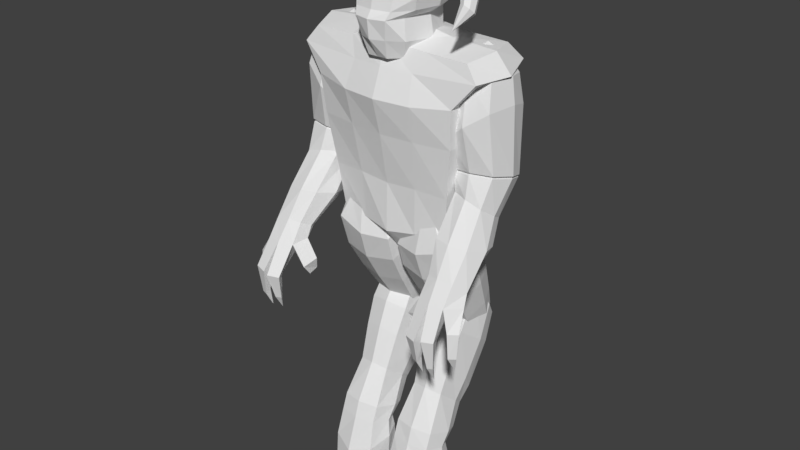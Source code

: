 # Source: behemoth_bendyboi.blend  (saved by Blender 2.79.0; exported with 4.5.12 LTS)
import bpy
from mathutils import Matrix  # noqa: F401  (used for matrix-valued properties, if any)

bpy.ops.wm.read_factory_settings(use_empty=True)
scene = bpy.context.scene
scene.name = 'Scene'

# ---- collections
col_collection_1 = bpy.data.collections.new('Collection 1'); scene.collection.children.link(col_collection_1)

# ---- materials (node trees are filled in below, after node groups)
mat_behemoth = bpy.data.materials.new('behemoth')
mat_behemoth.alpha_threshold = 0.0
mat_behemoth.use_transparent_shadow = False
mat_behemoth.roughness = 0.5

# ---- material node trees

# ---- world
world_world = bpy.data.worlds.new('World'); scene.world = world_world
world_world.color = (0.05088, 0.05088, 0.05088)
world_world.use_sun_shadow = False
world_world.sun_shadow_jitter_overblur = 0.0
world_world.cycles.sampling_method = 'MANUAL'

# ---- meshes
me_body = bpy.data.meshes.new('Body')
me_body.from_pydata([(-0.2419, -0.06016, -0.4643), (-0.5832, -0.1976, 0.9368), (-0.2584, 0.1927, -0.4021), (-0.5832, 0.2053, 0.9674), (0.2419, -0.06016, -0.4643), (0.5832, -0.1976, 0.9368), (0.2584, 0.1927, -0.4021), (0.5832, 0.2053, 0.9674), (-0.5194, -0.2562, 0.6521), (-0.5194, 0.3313, 0.7451), (0.5194, 0.3313, 0.7451), (0.5194, -0.2562, 0.6521), (-0.6673, -0.2213, 0.8291), (-0.6673, 0.2539, 0.8716), (0.6673, 0.2539, 0.8716), (0.6673, -0.2213, 0.8291), (-1.136e-10, 0.2441, -0.3975), (-2.618e-17, 0.2583, 0.9901), (-1.402e-10, -0.1002, -0.4743), (-2.633e-17, -0.224, 0.965), (0.0, -0.3564, 0.6299), (0.0, 0.3911, 0.7551), (-3.065e-17, -0.283, 0.8196), (-8.395e-12, 0.3082, 0.886), (-0.4177, 0.2287, -0.1979), (0.4177, 0.2287, -0.1979), (0.4177, -0.1573, -0.2842), (-0.4177, -0.1573, -0.2842), (0.0, 0.3082, -0.1766), (0.0, -0.2297, -0.3142), (-0.5002, -0.2301, 0.3832), (-0.4895, 0.3707, 0.4111), (0.4895, 0.3707, 0.4111), (0.5002, -0.2301, 0.3832), (0.0, 0.4294, 0.4128), (0.0, -0.2909, 0.3811), (-1.402e-10, 0.07405, -0.4797), (-0.2419, 0.06496, -0.4381), (-0.648, -0.0009419, 0.9766), (0.2419, 0.06496, -0.4381), (0.648, -0.0009419, 0.9766), (0.5194, 0.03226, 0.695), (-0.5194, 0.03226, 0.695), (0.7415, 0.02449, 0.836), (-0.7415, 0.02449, 0.836), (-2.544e-17, 0.01347, 1.048), (-0.4177, 0.01591, -0.2521), (0.4177, 0.01591, -0.2521), (-0.527, 0.04813, 0.3972), (0.527, 0.04813, 0.3972), (-0.4193, 0.2438, 0.01642), (0.4193, 0.2438, 0.01642), (0.4515, -0.188, 0.02939), (0.0, 0.2891, 0.01369), (0.0, -0.2218, 0.02854), (-0.4515, -0.188, 0.02939), (0.4515, 0.009642, 0.02291), (-0.4515, 0.009642, 0.02291), (0.2834, 0.2241, 0.9677), (0.1176, -0.09646, -0.4506), (0.2524, 0.3518, 0.7394), (0.2271, 0.274, 0.8644), (0.1256, 0.2132, -0.3782), (0.2834, -0.2054, 0.9454), (0.2524, -0.3221, 0.6272), (0.2271, -0.2557, 0.8122), (0.203, -0.1956, -0.2873), (0.1795, 0.3051, -0.1703), (0.243, -0.2708, 0.3818), (0.2378, 0.3896, 0.4107), (0.3149, 0.006964, 0.9944), (0.2038, 0.2599, 0.02631), (0.2194, -0.2154, 0.04282), (-0.1256, 0.2132, -0.3782), (-0.2834, -0.2054, 0.9454), (-0.2524, -0.3221, 0.6272), (-0.2271, -0.2557, 0.8122), (-0.2834, 0.2241, 0.9677), (-0.1176, -0.09646, -0.4506), (-0.2524, 0.3518, 0.7394), (-0.2271, 0.274, 0.8644), (-0.1795, 0.3051, -0.1703), (-0.203, -0.1956, -0.2873), (-0.2378, 0.3896, 0.4107), (-0.243, -0.2708, 0.3818), (-0.3149, 0.006964, 0.9944), (-0.2194, -0.2154, 0.04282), (-0.2038, 0.2599, 0.02631)], [], [(44, 38, 3, 13), (61, 58, 7, 14), (43, 40, 5, 15), (76, 74, 1, 12), (4, 59, 18, 36), (85, 38, 1, 74), (84, 75, 8, 30), (49, 41, 11, 33), (69, 60, 10, 32), (48, 42, 9, 31), (75, 76, 12, 8), (41, 43, 15, 11), (60, 61, 14, 10), (42, 44, 13, 9), (79, 80, 23, 21), (64, 65, 22, 20), (83, 79, 21, 34), (68, 64, 20, 35), (70, 45, 19, 63), (6, 39, 4, 36), (65, 63, 19, 22), (80, 77, 17, 23), (59, 66, 29, 18), (73, 81, 28, 16), (37, 46, 24, 2), (62, 67, 25, 6), (39, 47, 26, 4), (78, 82, 27, 0), (72, 68, 35, 54), (87, 83, 34, 53), (57, 48, 31, 50), (71, 69, 32, 51), (56, 49, 33, 52), (86, 84, 30, 55), (18, 78, 0, 36), (16, 62, 6, 36), (2, 73, 16, 36), (0, 37, 2, 36), (51, 32, 49, 56), (55, 30, 48, 57), (6, 25, 47, 39), (0, 27, 46, 37), (58, 17, 45, 70), (8, 12, 44, 42), (10, 14, 43, 41), (30, 8, 42, 48), (32, 10, 41, 49), (77, 3, 38, 85), (14, 7, 40, 43), (12, 1, 38, 44), (27, 55, 57, 46), (25, 51, 56, 47), (82, 86, 55, 27), (47, 56, 52, 26), (67, 71, 51, 25), (46, 57, 50, 24), (81, 87, 53, 28), (66, 72, 54, 29), (26, 52, 72, 66), (28, 53, 71, 67), (7, 58, 70, 40), (53, 34, 69, 71), (52, 33, 68, 72), (16, 28, 67, 62), (4, 26, 66, 59), (15, 5, 63, 65), (40, 70, 63, 5), (33, 11, 64, 68), (11, 15, 65, 64), (21, 23, 61, 60), (34, 21, 60, 69), (23, 17, 58, 61), (24, 50, 87, 81), (29, 54, 86, 82), (17, 77, 85, 45), (54, 35, 84, 86), (50, 31, 83, 87), (18, 29, 82, 78), (2, 24, 81, 73), (13, 3, 77, 80), (31, 9, 79, 83), (9, 13, 80, 79), (20, 22, 76, 75), (35, 20, 75, 84), (45, 85, 74, 19), (22, 19, 74, 76)])
_uv = me_body.uv_layers.new(name='UVMap')
_uv.uv.foreach_set('vector', [0.3046, 0.7174, 0.3404, 0.7132, 0.3492, 0.7576, 0.3212, 0.7681, 0.4013, 0.2851, 0.3885, 0.31, 0.3226, 0.3106, 0.3046, 0.2867, 0.6522, 0.7174, 0.6164, 0.7132, 0.6075, 0.67, 0.6381, 0.6612, 0.101, 0.3606, 0.0871, 0.391, 0.02174, 0.3865, 0.004523, 0.3617, 0.2147, 0.07766, 0.1867, 0.08404, 0.1617, 0.08147, 0.1632, 0.04562, 0.4099, 0.7151, 0.3404, 0.7132, 0.3493, 0.67, 0.4157, 0.6668, 0.1087, 0.2665, 0.1062, 0.3205, 0.05621, 0.3237, 0.06136, 0.2647, 0.3839, 0.516, 0.3723, 0.5797, 0.3218, 0.5627, 0.3347, 0.5055, 0.408, 0.1851, 0.405, 0.257, 0.3561, 0.2587, 0.362, 0.185, 0.5082, 0.5161, 0.5185, 0.58, 0.4657, 0.5966, 0.4505, 0.5254, 0.1062, 0.3205, 0.101, 0.3606, 0.004523, 0.3617, 0.05621, 0.3237, 0.3723, 0.5797, 0.3531, 0.6511, 0.3046, 0.6241, 0.3218, 0.5627, 0.405, 0.257, 0.4013, 0.2851, 0.3046, 0.2867, 0.3561, 0.2587, 0.5185, 0.58, 0.5362, 0.6517, 0.4836, 0.6517, 0.4657, 0.5966, 0.4975, 0.257, 0.5011, 0.2851, 0.4512, 0.2875, 0.4512, 0.2591, 0.1975, 0.3242, 0.1994, 0.3647, 0.1502, 0.3631, 0.1519, 0.3228, 0.4945, 0.1851, 0.4975, 0.257, 0.4512, 0.2591, 0.4512, 0.1858, 0.1995, 0.2702, 0.1975, 0.3242, 0.1519, 0.3228, 0.1541, 0.2688, 0.5468, 0.7151, 0.4784, 0.7171, 0.4784, 0.6631, 0.5411, 0.6668, 0.2224, 0.01979, 0.2168, 0.04915, 0.2147, 0.07766, 0.1632, 0.04562, 0.1994, 0.3647, 0.2108, 0.3961, 0.1488, 0.3969, 0.1502, 0.3631, 0.5011, 0.2851, 0.5139, 0.31, 0.4512, 0.3126, 0.4512, 0.2875, 0.1867, 0.08404, 0.1955, 0.1289, 0.16, 0.1252, 0.1617, 0.08147, 0.4793, 0.009718, 0.4823, 0.05945, 0.4512, 0.0581, 0.4512, 0.007521, 0.4812, 0.3352, 0.4983, 0.377, 0.4533, 0.3929, 0.4549, 0.3475, 0.4231, 0.009718, 0.4201, 0.05945, 0.3755, 0.05202, 0.3937, 0.004523, 0.4149, 0.3358, 0.3967, 0.3772, 0.3601, 0.3657, 0.3887, 0.3266, 0.1367, 0.08199, 0.1242, 0.126, 0.08468, 0.1221, 0.1092, 0.07334, 0.1973, 0.1935, 0.1995, 0.2702, 0.1541, 0.2688, 0.1573, 0.1899, 0.4885, 0.098, 0.4945, 0.1851, 0.4512, 0.1858, 0.4512, 0.09592, 0.5061, 0.4311, 0.5082, 0.5161, 0.4505, 0.5254, 0.4545, 0.4353, 0.414, 0.098, 0.408, 0.1851, 0.362, 0.185, 0.3752, 0.09488, 0.3878, 0.4311, 0.3839, 0.516, 0.3347, 0.5055, 0.3448, 0.4263, 0.1171, 0.1902, 0.1087, 0.2665, 0.06136, 0.2647, 0.07501, 0.1849, 0.1617, 0.08147, 0.1367, 0.08199, 0.1092, 0.07334, 0.1632, 0.04562, 0.1649, 0.004523, 0.1935, 0.01036, 0.2224, 0.01979, 0.1632, 0.04562, 0.1063, 0.01503, 0.1359, 0.008003, 0.1649, 0.004523, 0.1632, 0.04562, 0.1092, 0.07334, 0.1095, 0.04476, 0.1063, 0.01503, 0.1632, 0.04562, 0.4393, 0.4364, 0.4414, 0.5266, 0.3839, 0.516, 0.3878, 0.4311, 0.5492, 0.4272, 0.5577, 0.5066, 0.5082, 0.5161, 0.5061, 0.4311, 0.4409, 0.3486, 0.4414, 0.3941, 0.3967, 0.3772, 0.4149, 0.3358, 0.5075, 0.3266, 0.5352, 0.3663, 0.4983, 0.377, 0.4812, 0.3352, 0.5411, 0.7637, 0.4784, 0.7712, 0.4784, 0.7171, 0.5468, 0.7151, 0.5693, 0.5641, 0.5852, 0.6258, 0.5362, 0.6517, 0.5185, 0.58, 0.4247, 0.5974, 0.4057, 0.6522, 0.3531, 0.6511, 0.3723, 0.5797, 0.5577, 0.5066, 0.5693, 0.5641, 0.5185, 0.58, 0.5082, 0.5161, 0.4414, 0.5266, 0.4247, 0.5974, 0.3723, 0.5797, 0.3839, 0.516, 0.4157, 0.7637, 0.3492, 0.7576, 0.3404, 0.7132, 0.4099, 0.7151, 0.6356, 0.7681, 0.6076, 0.7576, 0.6164, 0.7132, 0.6522, 0.7174, 0.3187, 0.6612, 0.3493, 0.67, 0.3404, 0.7132, 0.3046, 0.7174, 0.5352, 0.3663, 0.5492, 0.4272, 0.5061, 0.4311, 0.4983, 0.377, 0.4414, 0.3941, 0.4393, 0.4364, 0.3878, 0.4311, 0.3967, 0.3772, 0.1242, 0.126, 0.1171, 0.1902, 0.07501, 0.1849, 0.08468, 0.1221, 0.3967, 0.3772, 0.3878, 0.4311, 0.3448, 0.4263, 0.3601, 0.3657, 0.4201, 0.05945, 0.414, 0.098, 0.3752, 0.09488, 0.3755, 0.05202, 0.4983, 0.377, 0.5061, 0.4311, 0.4545, 0.4353, 0.4533, 0.3929, 0.4823, 0.05945, 0.4885, 0.098, 0.4512, 0.09592, 0.4512, 0.0581, 0.1955, 0.1289, 0.1973, 0.1935, 0.1573, 0.1899, 0.16, 0.1252, 0.2352, 0.1282, 0.2397, 0.1917, 0.1973, 0.1935, 0.1955, 0.1289, 0.4512, 0.0581, 0.4512, 0.09592, 0.414, 0.098, 0.4201, 0.05945, 0.6076, 0.7576, 0.5411, 0.7637, 0.5468, 0.7151, 0.6164, 0.7132, 0.4512, 0.09592, 0.4512, 0.1858, 0.408, 0.1851, 0.414, 0.098, 0.2397, 0.1917, 0.2468, 0.2723, 0.1995, 0.2702, 0.1973, 0.1935, 0.4512, 0.007521, 0.4512, 0.0581, 0.4201, 0.05945, 0.4231, 0.009718, 0.2147, 0.07766, 0.2352, 0.1282, 0.1955, 0.1289, 0.1867, 0.08404, 0.2955, 0.3736, 0.2764, 0.3969, 0.2108, 0.3961, 0.1994, 0.3647, 0.6164, 0.7132, 0.5468, 0.7151, 0.5411, 0.6668, 0.6075, 0.67, 0.2468, 0.2723, 0.2471, 0.3316, 0.1975, 0.3242, 0.1995, 0.2702, 0.2471, 0.3316, 0.2955, 0.3736, 0.1994, 0.3647, 0.1975, 0.3242, 0.4512, 0.2591, 0.4512, 0.2875, 0.4013, 0.2851, 0.405, 0.257, 0.4512, 0.1858, 0.4512, 0.2591, 0.405, 0.257, 0.408, 0.1851, 0.4512, 0.2875, 0.4512, 0.3126, 0.3885, 0.31, 0.4013, 0.2851, 0.527, 0.05202, 0.5272, 0.09488, 0.4885, 0.098, 0.4823, 0.05945, 0.16, 0.1252, 0.1573, 0.1899, 0.1171, 0.1902, 0.1242, 0.126, 0.4784, 0.7712, 0.4157, 0.7637, 0.4099, 0.7151, 0.4784, 0.7171, 0.1573, 0.1899, 0.1541, 0.2688, 0.1087, 0.2665, 0.1171, 0.1902, 0.5272, 0.09488, 0.5404, 0.185, 0.4945, 0.1851, 0.4885, 0.098, 0.1617, 0.08147, 0.16, 0.1252, 0.1242, 0.126, 0.1367, 0.08199, 0.5087, 0.004523, 0.527, 0.05202, 0.4823, 0.05945, 0.4793, 0.009718, 0.5978, 0.2867, 0.5799, 0.3106, 0.5139, 0.31, 0.5011, 0.2851, 0.5404, 0.185, 0.5463, 0.2587, 0.4975, 0.257, 0.4945, 0.1851, 0.5463, 0.2587, 0.5978, 0.2867, 0.5011, 0.2851, 0.4975, 0.257, 0.1519, 0.3228, 0.1502, 0.3631, 0.101, 0.3606, 0.1062, 0.3205, 0.1541, 0.2688, 0.1519, 0.3228, 0.1062, 0.3205, 0.1087, 0.2665, 0.4784, 0.7171, 0.4099, 0.7151, 0.4157, 0.6668, 0.4784, 0.6631, 0.1502, 0.3631, 0.1488, 0.3969, 0.0871, 0.391, 0.101, 0.3606])
me_body.materials.append(mat_behemoth)
me_body.use_remesh_preserve_volume = False
me_body.use_remesh_preserve_attributes = False
me_body.use_mirror_x = True
me_body.update()
me_armrightupper = bpy.data.meshes.new('ArmRightUpper')
me_armrightupper.from_pydata([(0.08947, -0.08823, 0.1071), (0.08947, 0.06834, 0.09345), (-0.07158, -0.08694, 0.1219), (-0.07158, 0.06963, 0.1082), (0.008945, 0.1137, 0.09691), (0.008945, -0.11, 0.1165), (0.1096, 0.001076, 0.09748), (-0.09171, 0.002688, 0.1159), (0.01314, 0.01399, 0.1562), (0.1441, -0.1696, -0.02991), (0.1441, 0.1155, -0.05486), (-0.1491, 0.1178, -0.02802), (-0.1491, -0.1673, -0.003077), (-0.002517, -0.2092, -0.01293), (-0.002517, 0.1981, -0.04857), (-0.1858, -0.004049, -0.01398), (0.1808, -0.006984, -0.04752), (0.0899, 0.09052, -0.6962), (-0.2018, 0.09285, -0.6695), (-0.1974, -0.1807, -0.5931), (-0.05096, -0.221, -0.5955), (-0.05718, 0.1698, -0.7047), (-0.2364, -0.02409, -0.6334), (0.1282, -0.02701, -0.6668), (0.09425, -0.183, -0.6198), (0.1179, -0.2383, -0.4085), (0.1179, 0.1127, -0.4392), (-0.179, 0.1317, -0.2218), (-0.179, -0.2193, -0.1911), (-0.03053, -0.2789, -0.2954), (-0.03053, 0.2225, -0.3393), (-0.2161, -0.01633, -0.1814), (0.155, -0.04011, -0.4532), (-0.05407, -0.02996, -0.7004)], [], [(16, 10, 1, 6), (14, 11, 3, 4), (15, 12, 2, 7), (13, 9, 0, 5), (8, 5, 0, 6), (7, 2, 5, 8), (12, 13, 5, 2), (10, 14, 4, 1), (3, 7, 8, 4), (4, 8, 6, 1), (11, 15, 7, 3), (9, 16, 6, 0), (25, 32, 16, 9), (27, 31, 15, 11), (26, 30, 14, 10), (28, 29, 13, 12), (29, 25, 9, 13), (31, 28, 12, 15), (30, 27, 11, 14), (32, 26, 10, 16), (23, 17, 26, 32), (21, 18, 27, 30), (22, 19, 28, 31), (20, 24, 25, 29), (19, 20, 29, 28), (17, 21, 30, 26), (18, 22, 31, 27), (24, 23, 32, 25), (22, 33, 20, 19), (21, 33, 22, 18), (17, 23, 33, 21), (20, 33, 23, 24)])
_uv = me_armrightupper.uv_layers.new(name='UVMap')
_uv.uv.foreach_set('vector', [0.8496, 0.5261, 0.8249, 0.5122, 0.8087, 0.545, 0.8227, 0.5551, 0.7947, 0.5011, 0.7626, 0.4988, 0.7637, 0.5353, 0.7867, 0.5377, 0.7878, 0.8035, 0.7592, 0.7838, 0.7476, 0.8085, 0.7565, 0.8247, 0.7353, 0.7802, 0.7113, 0.7814, 0.7205, 0.8072, 0.7341, 0.8055, 0.7332, 0.8272, 0.7341, 0.8055, 0.7205, 0.8072, 0.7099, 0.8228, 0.7565, 0.8247, 0.7476, 0.8085, 0.7341, 0.8055, 0.7332, 0.8272, 0.7592, 0.7838, 0.7353, 0.7802, 0.7341, 0.8055, 0.7476, 0.8085, 0.8249, 0.5122, 0.7947, 0.5011, 0.7867, 0.5377, 0.8087, 0.545, 0.752, 0.841, 0.7565, 0.8247, 0.7332, 0.8272, 0.7322, 0.8514, 0.7322, 0.8514, 0.7332, 0.8272, 0.7099, 0.8228, 0.7132, 0.8395, 0.7626, 0.4988, 0.7346, 0.5018, 0.747, 0.5388, 0.7637, 0.5353, 0.7113, 0.7814, 0.6793, 0.7981, 0.7099, 0.8228, 0.7205, 0.8072, 0.7053, 0.7168, 0.6638, 0.7113, 0.6793, 0.7981, 0.7113, 0.7814, 0.7688, 0.4606, 0.7346, 0.4603, 0.7346, 0.5018, 0.7626, 0.4988, 0.8445, 0.4416, 0.8071, 0.4516, 0.7947, 0.5011, 0.8249, 0.5122, 0.7634, 0.7511, 0.7355, 0.7334, 0.7353, 0.7802, 0.7592, 0.7838, 0.7355, 0.7334, 0.7053, 0.7168, 0.7113, 0.7814, 0.7353, 0.7802, 0.8067, 0.765, 0.7634, 0.7511, 0.7592, 0.7838, 0.7878, 0.8035, 0.8071, 0.4516, 0.7688, 0.4606, 0.7626, 0.4988, 0.7947, 0.5011, 0.8776, 0.4386, 0.8445, 0.4416, 0.8249, 0.5122, 0.8496, 0.5261, 0.865, 0.3875, 0.8395, 0.3996, 0.8445, 0.4416, 0.8776, 0.4386, 0.8194, 0.402, 0.7991, 0.3939, 0.7688, 0.4606, 0.8071, 0.4516, 0.8078, 0.6612, 0.7706, 0.6699, 0.7634, 0.7511, 0.8067, 0.765, 0.7352, 0.6718, 0.6986, 0.6714, 0.7053, 0.7168, 0.7355, 0.7334, 0.7706, 0.6699, 0.7352, 0.6718, 0.7355, 0.7334, 0.7634, 0.7511, 0.8395, 0.3996, 0.8194, 0.402, 0.8071, 0.4516, 0.8445, 0.4416, 0.7991, 0.3939, 0.7798, 0.374, 0.7346, 0.4603, 0.7688, 0.4606, 0.6986, 0.6714, 0.6612, 0.6612, 0.6638, 0.7113, 0.7053, 0.7168, 0.7798, 0.374, 0.8243, 0.3721, 0.8311, 0.3216, 0.79, 0.3295, 0.8194, 0.402, 0.8243, 0.3721, 0.7798, 0.374, 0.7991, 0.3939, 0.8395, 0.3996, 0.865, 0.3875, 0.8243, 0.3721, 0.8194, 0.402, 0.8311, 0.3216, 0.8243, 0.3721, 0.865, 0.3875, 0.8684, 0.3413])
me_armrightupper.materials.append(mat_behemoth)
me_armrightupper.use_remesh_preserve_volume = False
me_armrightupper.use_remesh_preserve_attributes = False
me_armrightupper.use_mirror_vertex_groups = False
me_armrightupper.update()
me_armrightlower = bpy.data.meshes.new('ArmRightLower')
me_armrightlower.from_pydata([(0.04697, -0.4671, -0.5156), (0.02977, -0.3287, -0.5896), (-0.1435, -0.4873, -0.5232), (-0.1361, -0.3341, -0.584), (-0.04667, -0.2796, -0.5877), (-0.03685, -0.4924, -0.5009), (0.07359, -0.3911, -0.5514), (-0.2, -0.4063, -0.5805), (0.1453, 0.1653, -0.05181), (-0.1463, 0.1671, -0.02744), (-0.142, -0.1066, 0.04873), (0.004492, -0.1465, 0.04743), (-0.001734, 0.2444, -0.06139), (-0.1809, 0.05, 0.008254), (0.1837, 0.04786, -0.02222), (0.1497, -0.1083, 0.02436), (0.09428, 0.04031, -0.2074), (-0.1321, -0.003602, -0.2459), (-0.1233, -0.1885, -0.1306), (-0.008897, -0.193, -0.09491), (-0.02139, 0.06205, -0.2548), (-0.1566, -0.08834, -0.2013), (0.1263, -0.03345, -0.1532), (0.103, -0.1446, -0.09213), (0.07472, -0.4333, -0.6317), (0.05262, -0.5537, -0.641), (-0.2187, -0.4586, -0.657), (-0.04662, -0.5873, -0.6387), (-0.1445, -0.5693, -0.6382), (0.1039, 0.09897, 0.07425), (0.08474, 0.1577, 0.05945), (0.0112, 0.1972, 0.05466), (-0.06109, 0.1586, 0.07164), (-0.07839, 0.1, 0.08948), (-0.05891, 0.02176, 0.1097), (0.01431, 0.001784, 0.1091), (0.08692, 0.0209, 0.09754), (0.01276, 0.1144, 0.1087), (0.0005266, -0.4045, -0.6973), (-0.00069, -0.4826, -0.7379), (-0.1171, -0.4118, -0.6885), (-0.0568, -0.4985, -0.7416), (-0.1136, -0.4884, -0.7309), (-0.0583, -0.4075, -0.6941), (-0.1964, -0.4906, -0.822), (-0.2521, -0.5468, -0.7868), (-0.198, -0.5976, -0.7823), (-0.1752, -0.5158, -0.828), (-0.08167, -0.7029, -0.8277), (-0.1629, -0.6815, -0.8186), (-0.1255, -0.6001, -0.8522), (-0.07752, -0.6113, -0.8599), (0.04477, -0.6872, -0.8384), (-0.03776, -0.7161, -0.8367), (-0.004101, -0.6097, -0.8529), (-0.04615, -0.6203, -0.8599), (0.1541, -0.4351, -0.7563), (0.1413, -0.5473, -0.7825), (0.06921, -0.4165, -0.7651), (0.05441, -0.4949, -0.7865), (-0.207, -0.5211, -0.9493), (-0.2426, -0.5542, -0.9613), (-0.2054, -0.5928, -0.9564), (-0.1898, -0.5395, -0.9528), (-0.2039, -0.5148, -1.078), (-0.1255, -0.6289, -0.9909), (-0.1449, -0.6592, -1.02), (-0.1066, -0.6692, -1.026), (-0.1027, -0.6336, -0.9946), (-0.1144, -0.6032, -1.137), (-0.005382, -0.6177, -0.9893), (-0.02424, -0.6634, -1.02), (0.01764, -0.6478, -1.019), (-0.02711, -0.6222, -0.9915), (-0.02291, -0.6013, -1.123), (0.07057, -0.4046, -0.8343), (0.1267, -0.478, -0.8657), (0.1263, -0.4081, -0.8458), (0.067, -0.454, -0.849), (0.02758, -0.3783, -0.9511), (-0.1452, -0.3494, -0.3422), (-0.168, -0.1104, -0.3941), (0.0947, -0.1037, -0.3925), (-0.02565, -0.377, -0.3254), (-0.03954, -0.0496, -0.3927), (-0.196, -0.2126, -0.3788), (0.1319, -0.208, -0.3642), (0.08637, -0.3485, -0.3254)], [], [(2, 28, 27, 5), (5, 27, 25, 0), (22, 16, 8, 14), (20, 17, 9, 12), (21, 18, 10, 13), (19, 23, 15, 11), (18, 19, 11, 10), (16, 20, 12, 8), (17, 21, 13, 9), (23, 22, 14, 15), (87, 86, 22, 23), (81, 85, 21, 17), (82, 84, 20, 16), (80, 83, 19, 18), (83, 87, 23, 19), (85, 80, 18, 21), (84, 81, 17, 20), (86, 82, 16, 22), (42, 47, 44, 40), (7, 26, 28, 2), (0, 25, 24, 6), (7, 3, 40, 26), (13, 33, 32, 9), (9, 32, 31, 12), (15, 36, 35, 11), (12, 31, 30, 8), (33, 34, 35, 37), (35, 36, 29, 37), (30, 31, 37, 29), (31, 32, 33, 37), (11, 35, 34, 10), (10, 34, 33, 13), (8, 30, 29, 14), (14, 29, 36, 15), (43, 41, 42, 40), (38, 39, 41, 43), (1, 38, 43, 4), (4, 43, 40, 3), (25, 57, 56, 24), (1, 6, 24, 38), (41, 55, 53, 27), (42, 50, 49, 28), (47, 63, 60, 44), (28, 46, 47, 42), (26, 45, 46, 28), (40, 44, 45, 26), (51, 68, 65, 50), (27, 48, 51, 41), (28, 49, 48, 27), (41, 51, 50, 42), (55, 73, 71, 53), (27, 53, 52, 25), (39, 54, 55, 41), (25, 52, 54, 39), (58, 75, 78, 59), (24, 56, 58, 38), (38, 58, 59, 39), (39, 59, 57, 25), (62, 64, 63), (45, 61, 62, 46), (46, 62, 63, 47), (44, 60, 61, 45), (49, 66, 67, 48), (60, 64, 61), (63, 64, 60), (61, 64, 62), (68, 69, 65), (48, 67, 68, 51), (50, 65, 66, 49), (54, 70, 73, 55), (66, 69, 67), (65, 69, 66), (67, 69, 68), (72, 74, 70), (52, 72, 70, 54), (53, 71, 72, 52), (56, 77, 75, 58), (73, 74, 71), (70, 74, 73), (71, 74, 72), (77, 79, 75), (57, 76, 77, 56), (59, 78, 76, 57), (4, 3, 81, 84), (76, 79, 77), (75, 79, 78), (78, 79, 76), (6, 1, 82, 86), (7, 2, 80, 85), (5, 0, 87, 83), (2, 5, 83, 80), (1, 4, 84, 82), (3, 7, 85, 81), (0, 6, 86, 87)])
_uv = me_armrightlower.uv_layers.new(name='UVMap')
_uv.uv.foreach_set('vector', [0.6879, 0.1474, 0.6865, 0.118, 0.6675, 0.1169, 0.6673, 0.1521, 0.6673, 0.1521, 0.6675, 0.1169, 0.6479, 0.121, 0.65, 0.1531, 0.696, 0.5811, 0.6761, 0.5808, 0.6818, 0.6255, 0.7046, 0.6154, 0.651, 0.5735, 0.6263, 0.5638, 0.6168, 0.6241, 0.6493, 0.6314, 0.7197, 0.2477, 0.6937, 0.2534, 0.6984, 0.2979, 0.7314, 0.3012, 0.6686, 0.2618, 0.6422, 0.2695, 0.6408, 0.2998, 0.6695, 0.2963, 0.6937, 0.2534, 0.6686, 0.2618, 0.6695, 0.2963, 0.6984, 0.2979, 0.6761, 0.5808, 0.651, 0.5735, 0.6493, 0.6314, 0.6818, 0.6255, 0.6263, 0.5638, 0.6066, 0.5592, 0.5943, 0.6131, 0.6168, 0.6241, 0.6422, 0.2695, 0.6146, 0.2668, 0.6069, 0.3024, 0.6408, 0.2998, 0.6475, 0.2003, 0.6201, 0.2083, 0.6146, 0.2668, 0.6422, 0.2695, 0.6282, 0.5256, 0.6125, 0.5133, 0.6066, 0.5592, 0.6263, 0.5638, 0.6774, 0.532, 0.6513, 0.5362, 0.651, 0.5735, 0.6761, 0.5808, 0.6919, 0.1942, 0.6686, 0.1959, 0.6686, 0.2618, 0.6937, 0.2534, 0.6686, 0.1959, 0.6475, 0.2003, 0.6422, 0.2695, 0.6686, 0.2618, 0.7192, 0.2015, 0.6919, 0.1942, 0.6937, 0.2534, 0.7197, 0.2477, 0.6513, 0.5362, 0.6282, 0.5256, 0.6263, 0.5638, 0.651, 0.5735, 0.6972, 0.5234, 0.6774, 0.532, 0.6761, 0.5808, 0.696, 0.5811, 0.6464, 0.4194, 0.6286, 0.4015, 0.6241, 0.4066, 0.6446, 0.4375, 0.7098, 0.1452, 0.711, 0.1257, 0.6865, 0.118, 0.6879, 0.1474, 0.65, 0.1531, 0.6479, 0.121, 0.6303, 0.1364, 0.6328, 0.1551, 0.6208, 0.4538, 0.6365, 0.4654, 0.6446, 0.4375, 0.6217, 0.4333, 0.758, 0.8808, 0.7316, 0.8669, 0.7229, 0.8764, 0.7387, 0.8981, 0.7387, 0.8981, 0.7229, 0.8764, 0.7082, 0.8795, 0.7045, 0.905, 0.7629, 0.2508, 0.772, 0.2822, 0.7862, 0.2823, 0.7941, 0.2508, 0.7045, 0.905, 0.7082, 0.8795, 0.6953, 0.8721, 0.6742, 0.8879, 0.8012, 0.3047, 0.799, 0.2886, 0.7862, 0.2823, 0.7815, 0.304, 0.7862, 0.2823, 0.772, 0.2822, 0.7627, 0.2954, 0.7815, 0.304, 0.6953, 0.8721, 0.7082, 0.8795, 0.7118, 0.8604, 0.69, 0.8604, 0.7082, 0.8795, 0.7229, 0.8764, 0.7316, 0.8669, 0.7118, 0.8604, 0.7941, 0.2508, 0.7862, 0.2823, 0.799, 0.2886, 0.822, 0.2649, 0.822, 0.2649, 0.799, 0.2886, 0.8012, 0.3047, 0.8301, 0.2981, 0.6742, 0.8879, 0.6953, 0.8721, 0.69, 0.8604, 0.6612, 0.8655, 0.7404, 0.2766, 0.7627, 0.2954, 0.772, 0.2822, 0.7629, 0.2508, 0.6565, 0.4385, 0.6578, 0.417, 0.6464, 0.4194, 0.6446, 0.4375, 0.6684, 0.4389, 0.6688, 0.4207, 0.6578, 0.417, 0.6565, 0.4385, 0.6735, 0.4684, 0.6684, 0.4389, 0.6565, 0.4385, 0.6559, 0.4747, 0.6559, 0.4747, 0.6565, 0.4385, 0.6446, 0.4375, 0.6365, 0.4654, 0.88, 0.9432, 0.8975, 0.9127, 0.8756, 0.9045, 0.859, 0.9308, 0.6735, 0.4684, 0.6909, 0.4666, 0.6877, 0.4472, 0.6684, 0.4389, 0.1253, 0.9214, 0.1083, 0.8896, 0.08881, 0.889, 0.1029, 0.9378, 0.8499, 0.9497, 0.8356, 0.9176, 0.8168, 0.9198, 0.8286, 0.9641, 0.6286, 0.4015, 0.6141, 0.3778, 0.6105, 0.3813, 0.6241, 0.4066, 0.7848, 0.9563, 0.7936, 0.9239, 0.7769, 0.9146, 0.767, 0.9376, 0.711, 0.1257, 0.7137, 0.09261, 0.7, 0.0886, 0.6865, 0.118, 0.1734, 0.9193, 0.1499, 0.8909, 0.1343, 0.898, 0.1519, 0.9275, 0.6561, 0.382, 0.6511, 0.3524, 0.6466, 0.3534, 0.6465, 0.3841, 0.9008, 0.6187, 0.93, 0.5804, 0.9129, 0.5717, 0.8866, 0.5948, 0.6865, 0.118, 0.688, 0.07361, 0.6721, 0.07045, 0.6675, 0.1169, 0.6578, 0.417, 0.6561, 0.382, 0.6465, 0.3841, 0.6464, 0.4194, 0.1083, 0.8896, 0.1146, 0.8617, 0.1082, 0.8534, 0.08881, 0.889, 0.6675, 0.1169, 0.6635, 0.06791, 0.6472, 0.07139, 0.6479, 0.121, 0.6688, 0.4207, 0.6707, 0.3845, 0.6626, 0.3812, 0.6578, 0.417, 0.616, 0.8843, 0.6478, 0.8442, 0.6308, 0.8376, 0.6031, 0.8609, 0.6864, 0.4298, 0.7003, 0.4239, 0.6982, 0.4136, 0.6825, 0.4134, 0.2012, 0.9414, 0.2243, 0.9206, 0.2086, 0.9136, 0.1909, 0.9232, 0.6684, 0.4389, 0.6864, 0.4298, 0.6825, 0.4134, 0.6688, 0.4207, 0.8772, 0.6142, 0.8654, 0.6043, 0.8456, 0.607, 0.8636, 0.6372, 0.7936, 0.8864, 0.779, 0.8604, 0.7826, 0.8876, 0.7137, 0.09261, 0.723, 0.05733, 0.713, 0.05475, 0.7, 0.0886, 0.7936, 0.9239, 0.7936, 0.8864, 0.7826, 0.8876, 0.7769, 0.9146, 0.1499, 0.8909, 0.144, 0.863, 0.1343, 0.8602, 0.1343, 0.898, 0.688, 0.07361, 0.6886, 0.03139, 0.6811, 0.0295, 0.6721, 0.07045, 0.144, 0.863, 0.1449, 0.8353, 0.1343, 0.8602, 0.6141, 0.3778, 0.5943, 0.3585, 0.6105, 0.3813, 0.723, 0.05733, 0.7314, 0.03252, 0.713, 0.05475, 0.6511, 0.3524, 0.6465, 0.3216, 0.6466, 0.3534, 0.93, 0.5804, 0.93, 0.5371, 0.9219, 0.5431, 0.9129, 0.5717, 0.8356, 0.9176, 0.8377, 0.887, 0.8322, 0.879, 0.8168, 0.9198, 0.6707, 0.3845, 0.6758, 0.3553, 0.6716, 0.354, 0.6626, 0.3812, 0.6886, 0.03139, 0.688, 0.004523, 0.6811, 0.0295, 0.8377, 0.887, 0.8499, 0.8577, 0.8322, 0.879, 0.93, 0.5371, 0.9206, 0.5121, 0.9219, 0.5431, 0.6478, 0.8045, 0.6412, 0.7802, 0.6389, 0.8092, 0.6478, 0.8442, 0.6478, 0.8045, 0.6389, 0.8092, 0.6308, 0.8376, 0.6635, 0.06791, 0.6496, 0.03125, 0.6413, 0.03334, 0.6472, 0.07139, 0.2243, 0.9206, 0.2243, 0.9001, 0.213, 0.8993, 0.2086, 0.9136, 0.1146, 0.8617, 0.1253, 0.8353, 0.1082, 0.8534, 0.6758, 0.3553, 0.6786, 0.3264, 0.6716, 0.354, 0.6496, 0.03125, 0.6402, 0.009058, 0.6413, 0.03334, 0.2243, 0.9001, 0.212, 0.8724, 0.213, 0.8993, 0.8975, 0.9127, 0.8975, 0.8904, 0.8836, 0.8856, 0.8756, 0.9045, 0.8654, 0.6043, 0.8657, 0.5887, 0.8527, 0.5859, 0.8456, 0.607, 0.6559, 0.4747, 0.6365, 0.4654, 0.6282, 0.5256, 0.6513, 0.5362, 0.8975, 0.8904, 0.8953, 0.8577, 0.8836, 0.8856, 0.7003, 0.4239, 0.7255, 0.4141, 0.6982, 0.4136, 0.8657, 0.5887, 0.8772, 0.5641, 0.8527, 0.5859, 0.6909, 0.4666, 0.6735, 0.4684, 0.6774, 0.532, 0.6972, 0.5234, 0.7098, 0.1452, 0.6879, 0.1474, 0.6919, 0.1942, 0.7192, 0.2015, 0.6673, 0.1521, 0.65, 0.1531, 0.6475, 0.2003, 0.6686, 0.1959, 0.6879, 0.1474, 0.6673, 0.1521, 0.6686, 0.1959, 0.6919, 0.1942, 0.6735, 0.4684, 0.6559, 0.4747, 0.6513, 0.5362, 0.6774, 0.532, 0.6365, 0.4654, 0.6208, 0.4538, 0.6125, 0.5133, 0.6282, 0.5256, 0.65, 0.1531, 0.6328, 0.1551, 0.6201, 0.2083, 0.6475, 0.2003])
me_armrightlower.materials.append(mat_behemoth)
me_armrightlower.use_remesh_preserve_volume = False
me_armrightlower.use_remesh_preserve_attributes = False
me_armrightlower.use_mirror_vertex_groups = False
me_armrightlower.update()
me_legright = bpy.data.meshes.new('LegRight')
me_legright.from_pydata([(-0.1908, 0.1425, 0.09033), (-0.1844, -0.1779, -0.124), (0.1961, 0.1709, 0.01991), (0.2026, -0.1495, -0.1944), (0.009886, -0.2037, -0.186), (0.001856, 0.1967, 0.08191), (-0.2367, 0.01437, 0.0158), (0.247, 0.04991, -0.07223), (-0.1791, 0.3033, -0.4825), (-0.1791, -0.008253, -0.601), (0.1791, -0.008253, -0.601), (0.1791, 0.3033, -0.4825), (-7.153e-08, 0.3423, -0.4677), (-3.576e-08, -0.0472, -0.6158), (0.2238, 0.1822, -0.5286), (-0.2238, 0.1822, -0.5286), (-0.152, 0.1073, -0.8148), (0.152, 0.1073, -0.8148), (0.152, 0.3674, -0.7004), (-7.153e-08, 0.4, -0.6861), (-3.576e-08, 0.07482, -0.8291), (0.19, 0.2663, -0.7449), (-0.19, 0.2663, -0.7449), (-0.152, 0.3674, -0.7004), (-0.1987, 0.2296, -0.2261), (-0.1987, -0.1115, -0.3776), (0.1987, -0.1115, -0.3776), (0.1987, 0.2296, -0.2261), (-7.153e-08, 0.2722, -0.2072), (-3.576e-08, -0.1542, -0.3966), (0.2483, 0.09695, -0.285), (-0.2483, 0.09695, -0.285), (-0.1307, 0.4052, -0.8475), (-0.1307, 0.1846, -0.9434), (0.1307, 0.1846, -0.9434), (0.1307, 0.4052, -0.8475), (-7.153e-08, 0.4328, -0.8355), (-1.788e-08, 0.157, -0.9553), (0.1633, 0.3194, -0.8848), (-0.1633, 0.3194, -0.8848), (-0.1367, -0.02207, 0.101), (-0.1121, -0.1348, 0.03311), (-0.003478, -0.1539, -0.001789), (0.1062, -0.1265, -0.0112), (0.1362, -0.01169, 0.04558), (0.1106, 0.05961, 0.09076), (0.002001, 0.07872, 0.1257), (-0.1077, 0.05131, 0.1351), (0.00493, -0.0326, 0.1035), (-5.364e-08, 0.3315, -0.933)], [], [(31, 25, 1, 6), (29, 26, 3, 4), (30, 27, 2, 7), (28, 24, 0, 5), (5, 46, 45, 2), (2, 45, 44, 7), (27, 28, 5, 2), (25, 29, 4, 1), (6, 40, 47, 0), (7, 44, 43, 3), (26, 30, 7, 3), (24, 31, 6, 0), (23, 22, 15, 8), (17, 21, 14, 10), (16, 20, 13, 9), (18, 19, 12, 11), (19, 23, 8, 12), (21, 18, 11, 14), (20, 17, 10, 13), (22, 16, 9, 15), (39, 33, 16, 22), (37, 34, 17, 20), (38, 35, 18, 21), (36, 32, 23, 19), (35, 36, 19, 18), (33, 37, 20, 16), (34, 38, 21, 17), (32, 39, 22, 23), (8, 15, 31, 24), (10, 14, 30, 26), (9, 13, 29, 25), (11, 12, 28, 27), (12, 8, 24, 28), (14, 11, 27, 30), (13, 10, 26, 29), (15, 9, 25, 31), (48, 46, 47, 40), (44, 45, 46, 48), (43, 44, 48, 42), (42, 48, 40, 41), (4, 42, 41, 1), (1, 41, 40, 6), (0, 47, 46, 5), (3, 43, 42, 4), (39, 32, 36, 49), (36, 35, 38, 49), (34, 37, 49, 38), (37, 33, 39, 49)])
_uv = me_legright.uv_layers.new(name='UVMap')
_uv.uv.foreach_set('vector', [0.8687, 0.7716, 0.8247, 0.7908, 0.8393, 0.8302, 0.8841, 0.816, 0.9582, 0.1154, 0.9217, 0.1152, 0.9217, 0.145, 0.9577, 0.1469, 0.9291, 0.4324, 0.8999, 0.4202, 0.8866, 0.4581, 0.9165, 0.4621, 0.8757, 0.1667, 0.8378, 0.1662, 0.8393, 0.2185, 0.8733, 0.2107, 0.8733, 0.2107, 0.8731, 0.2358, 0.8945, 0.2378, 0.9087, 0.2093, 0.8866, 0.4581, 0.8948, 0.4882, 0.9126, 0.4907, 0.9165, 0.4621, 0.9127, 0.1698, 0.8757, 0.1667, 0.8733, 0.2107, 0.9087, 0.2093, 0.9955, 0.1137, 0.9582, 0.1154, 0.9577, 0.1469, 0.9922, 0.1564, 0.8841, 0.816, 0.8891, 0.8381, 0.9071, 0.8349, 0.9137, 0.8086, 0.9165, 0.4621, 0.9126, 0.4907, 0.9371, 0.503, 0.9604, 0.4778, 0.9728, 0.4514, 0.9291, 0.4324, 0.9165, 0.4621, 0.9604, 0.4778, 0.8974, 0.7593, 0.8687, 0.7716, 0.8841, 0.816, 0.9137, 0.8086, 0.8731, 0.6841, 0.8514, 0.6945, 0.859, 0.7318, 0.8843, 0.7189, 0.9808, 0.3685, 0.9461, 0.355, 0.9386, 0.3924, 0.9786, 0.4104, 0.9848, 0.03047, 0.9563, 0.03427, 0.9574, 0.07595, 0.991, 0.07197, 0.9081, 0.09006, 0.8795, 0.08914, 0.8777, 0.1243, 0.9116, 0.1269, 0.8795, 0.08914, 0.851, 0.08704, 0.8436, 0.1233, 0.8777, 0.1243, 0.9461, 0.355, 0.9243, 0.3445, 0.9131, 0.3795, 0.9386, 0.3924, 0.9563, 0.03427, 0.9277, 0.03207, 0.9238, 0.07376, 0.9574, 0.07595, 0.8514, 0.6945, 0.8168, 0.708, 0.819, 0.7498, 0.859, 0.7318, 0.8462, 0.6702, 0.8168, 0.6816, 0.8168, 0.708, 0.8514, 0.6945, 0.9556, 0.007887, 0.9309, 0.005923, 0.9277, 0.03207, 0.9563, 0.03427, 0.9513, 0.3306, 0.9328, 0.3216, 0.9243, 0.3445, 0.9461, 0.355, 0.8807, 0.067, 0.8574, 0.06293, 0.851, 0.08704, 0.8795, 0.08914, 0.9042, 0.06542, 0.8807, 0.067, 0.8795, 0.08914, 0.9081, 0.09006, 0.9801, 0.004523, 0.9556, 0.007887, 0.9563, 0.03427, 0.9848, 0.03047, 0.9808, 0.342, 0.9513, 0.3306, 0.9461, 0.355, 0.9808, 0.3685, 0.8647, 0.6612, 0.8462, 0.6702, 0.8514, 0.6945, 0.8731, 0.6841, 0.8843, 0.7189, 0.859, 0.7318, 0.8687, 0.7716, 0.8974, 0.7593, 0.9786, 0.4104, 0.9386, 0.3924, 0.9291, 0.4324, 0.9728, 0.4514, 0.991, 0.07197, 0.9574, 0.07595, 0.9582, 0.1154, 0.9955, 0.1137, 0.9116, 0.1269, 0.8777, 0.1243, 0.8757, 0.1667, 0.9127, 0.1698, 0.8777, 0.1243, 0.8436, 0.1233, 0.8378, 0.1662, 0.8757, 0.1667, 0.9386, 0.3924, 0.9131, 0.3795, 0.8999, 0.4202, 0.9291, 0.4324, 0.9574, 0.07595, 0.9238, 0.07376, 0.9217, 0.1152, 0.9582, 0.1154, 0.859, 0.7318, 0.819, 0.7498, 0.8247, 0.7908, 0.8687, 0.7716, 0.954, 0.2045, 0.95, 0.2287, 0.9713, 0.2265, 0.9793, 0.2102, 0.9282, 0.2017, 0.9305, 0.2197, 0.95, 0.2287, 0.954, 0.2045, 0.9382, 0.1757, 0.9282, 0.2017, 0.954, 0.2045, 0.9591, 0.1749, 0.9591, 0.1749, 0.954, 0.2045, 0.9793, 0.2102, 0.9783, 0.1825, 0.9577, 0.1469, 0.9591, 0.1749, 0.9783, 0.1825, 0.9922, 0.1564, 0.8393, 0.8302, 0.8634, 0.8486, 0.8891, 0.8381, 0.8841, 0.816, 0.8393, 0.2185, 0.8528, 0.2405, 0.8731, 0.2358, 0.8733, 0.2107, 0.9217, 0.145, 0.9382, 0.1757, 0.9591, 0.1749, 0.9577, 0.1469, 0.8512, 0.04231, 0.8574, 0.06293, 0.8807, 0.067, 0.882, 0.04295, 0.8807, 0.067, 0.9042, 0.06542, 0.9127, 0.04558, 0.882, 0.04295, 0.9087, 0.01282, 0.884, 0.004523, 0.882, 0.04295, 0.9127, 0.04558, 0.884, 0.004523, 0.8586, 0.01016, 0.8512, 0.04231, 0.882, 0.04295])
me_legright.materials.append(mat_behemoth)
me_legright.use_remesh_preserve_volume = False
me_legright.use_remesh_preserve_attributes = False
me_legright.use_mirror_vertex_groups = False
me_legright.update()
me_legrightlower_001 = bpy.data.meshes.new('LegRightLower.001')
me_legrightlower_001.from_pydata([(-0.1449, -0.2548, -1.24), (-0.128, 0.1504, -0.07223), (-0.1449, -0.5756, -1.268), (-0.128, -0.08934, 0.2006), (0.1449, -0.2548, -1.24), (0.128, 0.1504, -0.07223), (0.1449, -0.5756, -1.268), (0.128, -0.08934, 0.2006), (-1.967e-08, -0.6157, -1.271), (-3.934e-08, -0.1193, 0.2347), (-7.868e-08, -0.2147, -1.236), (-7.868e-08, 0.1804, -0.1063), (-0.1811, -0.3795, -1.251), (-0.16, 0.05723, 0.03384), (0.1811, -0.3795, -1.251), (0.16, 0.05723, 0.03384), (-5.901e-08, -0.3795, -1.251), (-0.1336, -0.06776, -0.5769), (-0.1336, -0.3113, -0.2771), (0.1336, -0.3113, -0.2771), (0.1336, -0.06776, -0.5769), (-7.868e-08, -0.03732, -0.6144), (-3.934e-08, -0.3417, -0.2397), (0.167, -0.1624, -0.4603), (-0.167, -0.1624, -0.4603), (-0.1152, -0.3774, -0.5261), (0.1152, -0.3774, -0.5261), (0.1152, -0.1361, -0.6917), (-7.868e-08, -0.106, -0.7124), (-3.934e-08, -0.4076, -0.5054), (0.144, -0.2299, -0.6273), (-0.144, -0.2299, -0.6273), (-0.1152, -0.1361, -0.6917), (-0.1472, 0.0729, -0.2636), (-0.1472, -0.2437, -0.07981), (0.1472, -0.2437, -0.07981), (0.1472, 0.0729, -0.2636), (-7.868e-08, 0.1125, -0.2866), (-3.934e-08, -0.2832, -0.05684), (0.184, -0.05017, -0.1921), (-0.184, -0.05017, -0.1921), (-0.1575, -0.5643, -1.101), (0.1575, -0.5643, -1.101), (0.1575, -0.2986, -1.004), (-7.868e-08, -0.2654, -0.9918), (-1.967e-08, -0.6213, -1.15), (0.1969, -0.4019, -1.042), (-0.1969, -0.4019, -1.042), (-0.1575, -0.2986, -1.004), (-0.1423, -0.3111, -0.9298), (-0.1423, -0.5321, -0.8982), (0.1423, -0.5321, -0.8982), (0.1423, -0.3111, -0.9298), (-7.868e-08, -0.2835, -0.9337), (-1.967e-08, -0.5598, -0.8943), (0.1779, -0.397, -0.9175), (-0.1779, -0.397, -0.9175), (-0.09603, 0.07711, 0.1047), (-0.07682, -0.006272, 0.2142), (-5.901e-08, -0.02332, 0.2366), (0.07682, -0.006272, 0.2142), (0.09603, 0.07711, 0.1047), (0.07682, 0.1301, 0.03507), (-5.901e-08, 0.1472, 0.01268), (-0.07682, 0.1301, 0.03507), (-5.901e-08, 0.08653, 0.1397), (-0.1431, -0.2324, -0.8371), (-0.1431, -0.4992, -0.7816), (0.1431, -0.4992, -0.7816), (0.1431, -0.2324, -0.8371), (-8.096e-08, -0.199, -0.8441), (-2.578e-08, -0.5326, -0.7746), (0.1789, -0.3361, -0.8155), (-0.1789, -0.3361, -0.8155)], [], [(40, 34, 3, 13), (38, 35, 7, 9), (39, 36, 5, 15), (37, 33, 1, 11), (16, 10, 4, 14), (11, 63, 62, 5), (5, 62, 61, 15), (12, 0, 10, 16), (36, 37, 11, 5), (34, 38, 9, 3), (2, 12, 16, 8), (13, 57, 64, 1), (15, 61, 60, 7), (8, 16, 14, 6), (35, 39, 15, 7), (33, 40, 13, 1), (32, 31, 24, 17), (26, 30, 23, 19), (25, 29, 22, 18), (27, 28, 21, 20), (28, 32, 17, 21), (30, 27, 20, 23), (29, 26, 19, 22), (31, 25, 18, 24), (73, 67, 25, 31), (71, 68, 26, 29), (72, 69, 27, 30), (70, 66, 32, 28), (69, 70, 28, 27), (67, 71, 29, 25), (68, 72, 30, 26), (66, 73, 31, 32), (17, 24, 40, 33), (19, 23, 39, 35), (18, 22, 38, 34), (20, 21, 37, 36), (21, 17, 33, 37), (23, 20, 36, 39), (22, 19, 35, 38), (24, 18, 34, 40), (0, 12, 47, 48), (6, 14, 46, 42), (2, 8, 45, 41), (4, 10, 44, 43), (10, 0, 48, 44), (14, 4, 43, 46), (8, 6, 42, 45), (12, 2, 41, 47), (48, 47, 56, 49), (42, 46, 55, 51), (41, 45, 54, 50), (43, 44, 53, 52), (44, 48, 49, 53), (46, 43, 52, 55), (45, 42, 51, 54), (47, 41, 50, 56), (65, 63, 64, 57), (61, 62, 63, 65), (60, 61, 65, 59), (59, 65, 57, 58), (9, 59, 58, 3), (3, 58, 57, 13), (1, 64, 63, 11), (7, 60, 59, 9), (49, 56, 73, 66), (51, 55, 72, 68), (50, 54, 71, 67), (52, 53, 70, 69), (53, 49, 66, 70), (55, 52, 69, 72), (54, 51, 68, 71), (56, 50, 67, 73)])
_uv = me_legrightlower_001.uv_layers.new(name='UVMap')
_uv.uv.foreach_set('vector', [0.2328, 0.7997, 0.1909, 0.7996, 0.2013, 0.8513, 0.2378, 0.8388, 0.9485, 0.8379, 0.9228, 0.8383, 0.9256, 0.8923, 0.9481, 0.8892, 0.7869, 0.178, 0.7597, 0.1784, 0.7578, 0.2116, 0.7819, 0.2171, 0.2498, 0.5607, 0.2247, 0.5604, 0.2286, 0.5931, 0.2498, 0.589, 0.04884, 0.8657, 0.07976, 0.8554, 0.06472, 0.8353, 0.03943, 0.8375, 0.2498, 0.589, 0.2498, 0.6075, 0.2634, 0.611, 0.271, 0.5931, 0.7578, 0.2116, 0.7663, 0.2289, 0.7815, 0.2323, 0.7819, 0.2171, 0.05824, 0.8939, 0.07976, 0.8804, 0.07976, 0.8554, 0.04884, 0.8657, 0.2749, 0.5604, 0.2498, 0.5607, 0.2498, 0.589, 0.271, 0.5931, 0.9742, 0.8386, 0.9485, 0.8379, 0.9481, 0.8892, 0.9706, 0.8926, 0.01957, 0.9005, 0.05824, 0.8939, 0.04884, 0.8657, 0.004523, 0.8804, 0.2378, 0.8388, 0.2382, 0.8539, 0.2533, 0.8506, 0.2618, 0.8333, 0.7819, 0.2171, 0.7815, 0.2323, 0.8034, 0.2417, 0.8183, 0.2296, 0.004523, 0.8804, 0.04884, 0.8657, 0.03943, 0.8375, 0.004523, 0.8554, 0.8288, 0.178, 0.7869, 0.178, 0.7819, 0.2171, 0.8183, 0.2296, 0.2599, 0.8001, 0.2328, 0.7997, 0.2378, 0.8388, 0.2618, 0.8333, 0.251, 0.7155, 0.229, 0.7163, 0.2299, 0.7537, 0.2548, 0.7453, 0.8245, 0.09661, 0.7907, 0.09462, 0.7897, 0.1321, 0.8288, 0.1449, 0.9683, 0.7577, 0.9489, 0.7598, 0.9486, 0.8083, 0.972, 0.8052, 0.2705, 0.4759, 0.2498, 0.4755, 0.2498, 0.504, 0.2731, 0.5058, 0.2498, 0.4755, 0.2291, 0.4759, 0.2265, 0.5058, 0.2498, 0.504, 0.7907, 0.09462, 0.7686, 0.09385, 0.7649, 0.1237, 0.7897, 0.1321, 0.9489, 0.7598, 0.9296, 0.7575, 0.9253, 0.8049, 0.9486, 0.8083, 0.229, 0.7163, 0.1952, 0.7183, 0.1909, 0.7666, 0.2299, 0.7537, 0.2324, 0.705, 0.2029, 0.7005, 0.1952, 0.7183, 0.229, 0.7163, 0.9491, 0.739, 0.9272, 0.7383, 0.9296, 0.7575, 0.9489, 0.7598, 0.7872, 0.0833, 0.7683, 0.08706, 0.7686, 0.09385, 0.7907, 0.09462, 0.2498, 0.4701, 0.2269, 0.4697, 0.2291, 0.4759, 0.2498, 0.4755, 0.2727, 0.4697, 0.2498, 0.4701, 0.2498, 0.4755, 0.2705, 0.4759, 0.971, 0.7386, 0.9491, 0.739, 0.9489, 0.7598, 0.9683, 0.7577, 0.8167, 0.07886, 0.7872, 0.0833, 0.7907, 0.09462, 0.8245, 0.09661, 0.2514, 0.7087, 0.2324, 0.705, 0.229, 0.7163, 0.251, 0.7155, 0.2548, 0.7453, 0.2299, 0.7537, 0.2328, 0.7997, 0.2599, 0.8001, 0.8288, 0.1449, 0.7897, 0.1321, 0.7869, 0.178, 0.8288, 0.178, 0.972, 0.8052, 0.9486, 0.8083, 0.9485, 0.8379, 0.9742, 0.8386, 0.2731, 0.5058, 0.2498, 0.504, 0.2498, 0.5607, 0.2749, 0.5604, 0.2498, 0.504, 0.2265, 0.5058, 0.2247, 0.5604, 0.2498, 0.5607, 0.7897, 0.1321, 0.7649, 0.1237, 0.7597, 0.1784, 0.7869, 0.178, 0.9486, 0.8083, 0.9253, 0.8049, 0.9228, 0.8383, 0.9485, 0.8379, 0.2299, 0.7537, 0.1909, 0.7666, 0.1909, 0.7996, 0.2328, 0.7997, 0.2792, 0.6524, 0.2561, 0.6423, 0.2424, 0.6707, 0.2604, 0.6835, 0.7994, 0.004523, 0.7636, 0.02068, 0.7773, 0.04908, 0.8048, 0.02959, 0.9743, 0.6626, 0.9495, 0.6612, 0.9494, 0.6789, 0.976, 0.6881, 0.2748, 0.4069, 0.2498, 0.4059, 0.2498, 0.4447, 0.2771, 0.4434, 0.2498, 0.4059, 0.2248, 0.4069, 0.2225, 0.4434, 0.2498, 0.4447, 0.7636, 0.02068, 0.7404, 0.03075, 0.7593, 0.06186, 0.7773, 0.04908, 0.9495, 0.6612, 0.9248, 0.6623, 0.9228, 0.6878, 0.9494, 0.6789, 0.2561, 0.6423, 0.2203, 0.6262, 0.2148, 0.6512, 0.2424, 0.6707, 0.2604, 0.6835, 0.2424, 0.6707, 0.2358, 0.6936, 0.2517, 0.7019, 0.8048, 0.02959, 0.7773, 0.04908, 0.7838, 0.07198, 0.809, 0.06111, 0.976, 0.6881, 0.9494, 0.6789, 0.9492, 0.7182, 0.9736, 0.7195, 0.2771, 0.4434, 0.2498, 0.4447, 0.2498, 0.4647, 0.2749, 0.4635, 0.2498, 0.4447, 0.2225, 0.4434, 0.2247, 0.4635, 0.2498, 0.4647, 0.7773, 0.04908, 0.7593, 0.06186, 0.7679, 0.08027, 0.7838, 0.07198, 0.9494, 0.6789, 0.9228, 0.6878, 0.9248, 0.7192, 0.9492, 0.7182, 0.2424, 0.6707, 0.2148, 0.6512, 0.2106, 0.6828, 0.2358, 0.6936, 0.9479, 0.9333, 0.9477, 0.9572, 0.9615, 0.9521, 0.9652, 0.936, 0.9305, 0.9358, 0.934, 0.9519, 0.9477, 0.9572, 0.9479, 0.9333, 0.9345, 0.9108, 0.9305, 0.9358, 0.9479, 0.9333, 0.948, 0.9071, 0.948, 0.9071, 0.9479, 0.9333, 0.9652, 0.936, 0.9615, 0.911, 0.9481, 0.8892, 0.948, 0.9071, 0.9615, 0.911, 0.9706, 0.8926, 0.2013, 0.8513, 0.2162, 0.8634, 0.2382, 0.8539, 0.2378, 0.8388, 0.2286, 0.5931, 0.2362, 0.611, 0.2498, 0.6075, 0.2498, 0.589, 0.9256, 0.8923, 0.9345, 0.9108, 0.948, 0.9071, 0.9481, 0.8892, 0.2517, 0.7019, 0.2358, 0.6936, 0.2324, 0.705, 0.2514, 0.7087, 0.809, 0.06111, 0.7838, 0.07198, 0.7872, 0.0833, 0.8167, 0.07886, 0.9736, 0.7195, 0.9492, 0.7182, 0.9491, 0.739, 0.971, 0.7386, 0.2749, 0.4635, 0.2498, 0.4647, 0.2498, 0.4701, 0.2727, 0.4697, 0.2498, 0.4647, 0.2247, 0.4635, 0.2269, 0.4697, 0.2498, 0.4701, 0.7838, 0.07198, 0.7679, 0.08027, 0.7683, 0.08706, 0.7872, 0.0833, 0.9492, 0.7182, 0.9248, 0.7192, 0.9272, 0.7383, 0.9491, 0.739, 0.2358, 0.6936, 0.2106, 0.6828, 0.2029, 0.7005, 0.2324, 0.705])
me_legrightlower_001.materials.append(mat_behemoth)
me_legrightlower_001.use_remesh_preserve_volume = False
me_legrightlower_001.use_remesh_preserve_attributes = False
me_legrightlower_001.use_mirror_vertex_groups = False
me_legrightlower_001.update()
me_legrightlower = bpy.data.meshes.new('LegRightLower')
me_legrightlower.from_pydata([(-0.1449, -0.2548, -1.24), (-0.128, 0.1504, -0.07223), (-0.1449, -0.5756, -1.268), (-0.128, -0.08934, 0.2006), (0.1449, -0.2548, -1.24), (0.128, 0.1504, -0.07223), (0.1449, -0.5756, -1.268), (0.128, -0.08934, 0.2006), (-1.967e-08, -0.6157, -1.271), (-3.934e-08, -0.1193, 0.2347), (-7.868e-08, -0.2147, -1.236), (-7.868e-08, 0.1804, -0.1063), (-0.1811, -0.3795, -1.251), (-0.16, 0.05723, 0.03384), (0.1811, -0.3795, -1.251), (0.16, 0.05723, 0.03384), (-5.901e-08, -0.3795, -1.251), (-0.1336, -0.06776, -0.5769), (-0.1336, -0.3113, -0.2771), (0.1336, -0.3113, -0.2771), (0.1336, -0.06776, -0.5769), (-7.868e-08, -0.03732, -0.6144), (-3.934e-08, -0.3417, -0.2397), (0.167, -0.1624, -0.4603), (-0.167, -0.1624, -0.4603), (-0.1152, -0.3774, -0.5261), (0.1152, -0.3774, -0.5261), (0.1152, -0.1361, -0.6917), (-7.868e-08, -0.106, -0.7124), (-3.934e-08, -0.4076, -0.5054), (0.144, -0.2299, -0.6273), (-0.144, -0.2299, -0.6273), (-0.1152, -0.1361, -0.6917), (-0.1472, 0.0729, -0.2636), (-0.1472, -0.2437, -0.07981), (0.1472, -0.2437, -0.07981), (0.1472, 0.0729, -0.2636), (-7.868e-08, 0.1125, -0.2866), (-3.934e-08, -0.2832, -0.05684), (0.184, -0.05017, -0.1921), (-0.184, -0.05017, -0.1921), (-0.1575, -0.5643, -1.101), (0.1575, -0.5643, -1.101), (0.1575, -0.2986, -1.004), (-7.868e-08, -0.2654, -0.9918), (-1.967e-08, -0.6213, -1.15), (0.1969, -0.4019, -1.042), (-0.1969, -0.4019, -1.042), (-0.1575, -0.2986, -1.004), (-0.1423, -0.3111, -0.9298), (-0.1423, -0.5321, -0.8982), (0.1423, -0.5321, -0.8982), (0.1423, -0.3111, -0.9298), (-7.868e-08, -0.2835, -0.9337), (-1.967e-08, -0.5598, -0.8943), (0.1779, -0.397, -0.9175), (-0.1779, -0.397, -0.9175), (-0.09603, 0.07711, 0.1047), (-0.07682, -0.006272, 0.2142), (-5.901e-08, -0.02332, 0.2366), (0.07682, -0.006272, 0.2142), (0.09603, 0.07711, 0.1047), (0.07682, 0.1301, 0.03507), (-5.901e-08, 0.1472, 0.01268), (-0.07682, 0.1301, 0.03507), (-5.901e-08, 0.08653, 0.1397), (-0.1431, -0.2324, -0.8371), (-0.1431, -0.4992, -0.7816), (0.1431, -0.4992, -0.7816), (0.1431, -0.2324, -0.8371), (-8.096e-08, -0.199, -0.8441), (-2.578e-08, -0.5326, -0.7746), (0.1789, -0.3361, -0.8155), (-0.1789, -0.3361, -0.8155)], [], [(40, 34, 3, 13), (38, 35, 7, 9), (39, 36, 5, 15), (37, 33, 1, 11), (16, 10, 4, 14), (11, 63, 62, 5), (5, 62, 61, 15), (12, 0, 10, 16), (36, 37, 11, 5), (34, 38, 9, 3), (2, 12, 16, 8), (13, 57, 64, 1), (15, 61, 60, 7), (8, 16, 14, 6), (35, 39, 15, 7), (33, 40, 13, 1), (32, 31, 24, 17), (26, 30, 23, 19), (25, 29, 22, 18), (27, 28, 21, 20), (28, 32, 17, 21), (30, 27, 20, 23), (29, 26, 19, 22), (31, 25, 18, 24), (73, 67, 25, 31), (71, 68, 26, 29), (72, 69, 27, 30), (70, 66, 32, 28), (69, 70, 28, 27), (67, 71, 29, 25), (68, 72, 30, 26), (66, 73, 31, 32), (17, 24, 40, 33), (19, 23, 39, 35), (18, 22, 38, 34), (20, 21, 37, 36), (21, 17, 33, 37), (23, 20, 36, 39), (22, 19, 35, 38), (24, 18, 34, 40), (0, 12, 47, 48), (6, 14, 46, 42), (2, 8, 45, 41), (4, 10, 44, 43), (10, 0, 48, 44), (14, 4, 43, 46), (8, 6, 42, 45), (12, 2, 41, 47), (48, 47, 56, 49), (42, 46, 55, 51), (41, 45, 54, 50), (43, 44, 53, 52), (44, 48, 49, 53), (46, 43, 52, 55), (45, 42, 51, 54), (47, 41, 50, 56), (65, 63, 64, 57), (61, 62, 63, 65), (60, 61, 65, 59), (59, 65, 57, 58), (9, 59, 58, 3), (3, 58, 57, 13), (1, 64, 63, 11), (7, 60, 59, 9), (49, 56, 73, 66), (51, 55, 72, 68), (50, 54, 71, 67), (52, 53, 70, 69), (53, 49, 66, 70), (55, 52, 69, 72), (54, 51, 68, 71), (56, 50, 67, 73)])
_uv = me_legrightlower.uv_layers.new(name='UVMap')
_uv.uv.foreach_set('vector', [0.2328, 0.7997, 0.1909, 0.7996, 0.2013, 0.8513, 0.2378, 0.8388, 0.9485, 0.8379, 0.9228, 0.8383, 0.9256, 0.8923, 0.9481, 0.8892, 0.7869, 0.178, 0.7597, 0.1784, 0.7578, 0.2116, 0.7819, 0.2171, 0.2498, 0.5607, 0.2247, 0.5604, 0.2286, 0.5931, 0.2498, 0.589, 0.04884, 0.8657, 0.07976, 0.8554, 0.06472, 0.8353, 0.03943, 0.8375, 0.2498, 0.589, 0.2498, 0.6075, 0.2634, 0.611, 0.271, 0.5931, 0.7578, 0.2116, 0.7663, 0.2289, 0.7815, 0.2323, 0.7819, 0.2171, 0.05824, 0.8939, 0.07976, 0.8804, 0.07976, 0.8554, 0.04884, 0.8657, 0.2749, 0.5604, 0.2498, 0.5607, 0.2498, 0.589, 0.271, 0.5931, 0.9742, 0.8386, 0.9485, 0.8379, 0.9481, 0.8892, 0.9706, 0.8926, 0.01957, 0.9005, 0.05824, 0.8939, 0.04884, 0.8657, 0.004523, 0.8804, 0.2378, 0.8388, 0.2382, 0.8539, 0.2533, 0.8506, 0.2618, 0.8333, 0.7819, 0.2171, 0.7815, 0.2323, 0.8034, 0.2417, 0.8183, 0.2296, 0.004523, 0.8804, 0.04884, 0.8657, 0.03943, 0.8375, 0.004523, 0.8554, 0.8288, 0.178, 0.7869, 0.178, 0.7819, 0.2171, 0.8183, 0.2296, 0.2599, 0.8001, 0.2328, 0.7997, 0.2378, 0.8388, 0.2618, 0.8333, 0.251, 0.7155, 0.229, 0.7163, 0.2299, 0.7537, 0.2548, 0.7453, 0.8245, 0.09661, 0.7907, 0.09462, 0.7897, 0.1321, 0.8288, 0.1449, 0.9683, 0.7577, 0.9489, 0.7598, 0.9486, 0.8083, 0.972, 0.8052, 0.2705, 0.4759, 0.2498, 0.4755, 0.2498, 0.504, 0.2731, 0.5058, 0.2498, 0.4755, 0.2291, 0.4759, 0.2265, 0.5058, 0.2498, 0.504, 0.7907, 0.09462, 0.7686, 0.09385, 0.7649, 0.1237, 0.7897, 0.1321, 0.9489, 0.7598, 0.9296, 0.7575, 0.9253, 0.8049, 0.9486, 0.8083, 0.229, 0.7163, 0.1952, 0.7183, 0.1909, 0.7666, 0.2299, 0.7537, 0.2324, 0.705, 0.2029, 0.7005, 0.1952, 0.7183, 0.229, 0.7163, 0.9491, 0.739, 0.9272, 0.7383, 0.9296, 0.7575, 0.9489, 0.7598, 0.7872, 0.0833, 0.7683, 0.08706, 0.7686, 0.09385, 0.7907, 0.09462, 0.2498, 0.4701, 0.2269, 0.4697, 0.2291, 0.4759, 0.2498, 0.4755, 0.2727, 0.4697, 0.2498, 0.4701, 0.2498, 0.4755, 0.2705, 0.4759, 0.971, 0.7386, 0.9491, 0.739, 0.9489, 0.7598, 0.9683, 0.7577, 0.8167, 0.07886, 0.7872, 0.0833, 0.7907, 0.09462, 0.8245, 0.09661, 0.2514, 0.7087, 0.2324, 0.705, 0.229, 0.7163, 0.251, 0.7155, 0.2548, 0.7453, 0.2299, 0.7537, 0.2328, 0.7997, 0.2599, 0.8001, 0.8288, 0.1449, 0.7897, 0.1321, 0.7869, 0.178, 0.8288, 0.178, 0.972, 0.8052, 0.9486, 0.8083, 0.9485, 0.8379, 0.9742, 0.8386, 0.2731, 0.5058, 0.2498, 0.504, 0.2498, 0.5607, 0.2749, 0.5604, 0.2498, 0.504, 0.2265, 0.5058, 0.2247, 0.5604, 0.2498, 0.5607, 0.7897, 0.1321, 0.7649, 0.1237, 0.7597, 0.1784, 0.7869, 0.178, 0.9486, 0.8083, 0.9253, 0.8049, 0.9228, 0.8383, 0.9485, 0.8379, 0.2299, 0.7537, 0.1909, 0.7666, 0.1909, 0.7996, 0.2328, 0.7997, 0.2792, 0.6524, 0.2561, 0.6423, 0.2424, 0.6707, 0.2604, 0.6835, 0.7994, 0.004523, 0.7636, 0.02068, 0.7773, 0.04908, 0.8048, 0.02959, 0.9743, 0.6626, 0.9495, 0.6612, 0.9494, 0.6789, 0.976, 0.6881, 0.2748, 0.4069, 0.2498, 0.4059, 0.2498, 0.4447, 0.2771, 0.4434, 0.2498, 0.4059, 0.2248, 0.4069, 0.2225, 0.4434, 0.2498, 0.4447, 0.7636, 0.02068, 0.7404, 0.03075, 0.7593, 0.06186, 0.7773, 0.04908, 0.9495, 0.6612, 0.9248, 0.6623, 0.9228, 0.6878, 0.9494, 0.6789, 0.2561, 0.6423, 0.2203, 0.6262, 0.2148, 0.6512, 0.2424, 0.6707, 0.2604, 0.6835, 0.2424, 0.6707, 0.2358, 0.6936, 0.2517, 0.7019, 0.8048, 0.02959, 0.7773, 0.04908, 0.7838, 0.07198, 0.809, 0.06111, 0.976, 0.6881, 0.9494, 0.6789, 0.9492, 0.7182, 0.9736, 0.7195, 0.2771, 0.4434, 0.2498, 0.4447, 0.2498, 0.4647, 0.2749, 0.4635, 0.2498, 0.4447, 0.2225, 0.4434, 0.2247, 0.4635, 0.2498, 0.4647, 0.7773, 0.04908, 0.7593, 0.06186, 0.7679, 0.08027, 0.7838, 0.07198, 0.9494, 0.6789, 0.9228, 0.6878, 0.9248, 0.7192, 0.9492, 0.7182, 0.2424, 0.6707, 0.2148, 0.6512, 0.2106, 0.6828, 0.2358, 0.6936, 0.9479, 0.9333, 0.9477, 0.9572, 0.9615, 0.9521, 0.9652, 0.936, 0.9305, 0.9358, 0.934, 0.9519, 0.9477, 0.9572, 0.9479, 0.9333, 0.9345, 0.9108, 0.9305, 0.9358, 0.9479, 0.9333, 0.948, 0.9071, 0.948, 0.9071, 0.9479, 0.9333, 0.9652, 0.936, 0.9615, 0.911, 0.9481, 0.8892, 0.948, 0.9071, 0.9615, 0.911, 0.9706, 0.8926, 0.2013, 0.8513, 0.2162, 0.8634, 0.2382, 0.8539, 0.2378, 0.8388, 0.2286, 0.5931, 0.2362, 0.611, 0.2498, 0.6075, 0.2498, 0.589, 0.9256, 0.8923, 0.9345, 0.9108, 0.948, 0.9071, 0.9481, 0.8892, 0.2517, 0.7019, 0.2358, 0.6936, 0.2324, 0.705, 0.2514, 0.7087, 0.809, 0.06111, 0.7838, 0.07198, 0.7872, 0.0833, 0.8167, 0.07886, 0.9736, 0.7195, 0.9492, 0.7182, 0.9491, 0.739, 0.971, 0.7386, 0.2749, 0.4635, 0.2498, 0.4647, 0.2498, 0.4701, 0.2727, 0.4697, 0.2498, 0.4647, 0.2247, 0.4635, 0.2269, 0.4697, 0.2498, 0.4701, 0.7838, 0.07198, 0.7679, 0.08027, 0.7683, 0.08706, 0.7872, 0.0833, 0.9492, 0.7182, 0.9248, 0.7192, 0.9272, 0.7383, 0.9491, 0.739, 0.2358, 0.6936, 0.2106, 0.6828, 0.2029, 0.7005, 0.2324, 0.705])
me_legrightlower.materials.append(mat_behemoth)
me_legrightlower.use_remesh_preserve_volume = False
me_legrightlower.use_remesh_preserve_attributes = False
me_legrightlower.use_mirror_vertex_groups = False
me_legrightlower.update()
me_head = bpy.data.meshes.new('Head')
me_head.from_pydata([(-0.1406, -0.23, -0.08), (-0.1592, -0.2421, 0.17), (-0.1344, 0.11, -0.1), (-0.1521, 0.13, 0.17), (0.1406, -0.23, -0.08), (0.1592, -0.2421, 0.17), (0.1344, 0.11, -0.1), (0.1521, 0.13, 0.17), (-0.1808, -0.2595, 0.03575), (-0.1728, 0.1094, 0.007237), (0.1728, 0.1094, 0.007237), (0.1808, -0.2595, 0.03575), (6.623e-11, 0.17, -0.1), (6.623e-11, 0.19, 0.17), (5.398e-11, -0.3, -0.08), (5.398e-11, -0.3947, 0.17), (1.728e-10, -0.3791, 0.045), (1.838e-10, 0.1693, 0.002613), (0.07607, 0.19, 0.17), (0.07031, -0.3, -0.08), (0.0864, 0.1693, 0.002613), (0.0672, 0.17, -0.1), (0.1114, -0.3647, 0.17), (0.09039, -0.3392, 0.04192), (-0.0672, 0.17, -0.1), (-0.1114, -0.3647, 0.17), (-0.09039, -0.3392, 0.04192), (-0.07607, 0.19, 0.17), (-0.07031, -0.3, -0.08), (-0.0864, 0.1693, 0.002613), (-0.2149, -0.2147, 0.22), (-0.2054, 0.14, 0.22), (0.1027, 0.2, 0.22), (0.2054, 0.14, 0.22), (0.2149, -0.2147, 0.22), (-0.1289, -0.3384, 0.22), (-0.1027, 0.2, 0.22), (1.854e-10, 0.2, 0.22), (0.1289, -0.3384, 0.22), (1.787e-10, -0.3584, 0.22), (-0.2364, -0.2262, 0.3), (-0.2259, 0.1459, 0.3), (0.113, 0.2059, 0.3), (0.2259, 0.1459, 0.3), (0.2364, -0.2262, 0.3), (-0.1398, -0.3233, 0.3), (-0.113, 0.2059, 0.3), (1.962e-10, 0.2059, 0.3), (0.1398, -0.3233, 0.3), (1.899e-10, -0.3433, 0.3), (-0.2325, -0.2647, 0.38), (-0.2222, 0.14, 0.38), (0.1111, 0.2, 0.38), (0.2222, 0.14, 0.38), (0.2325, -0.2647, 0.38), (-0.1437, -0.3647, 0.38), (-0.1111, 0.2, 0.38), (4.771e-10, 0.2, 0.38), (0.1437, -0.3647, 0.38), (4.683e-10, -0.3847, 0.38), (-0.2583, -0.2574, 0.45), (-0.2469, 0.1227, 0.45), (0.1234, 0.1827, 0.45), (0.2469, 0.1227, 0.45), (0.2583, -0.2574, 0.45), (-0.1292, -0.3774, 0.45), (-0.1234, 0.1827, 0.45), (-2.535e-10, 0.1827, 0.45), (0.1292, -0.3774, 0.45), (-2.805e-10, -0.3974, 0.45), (-0.134, -0.2047, 0.65), (-0.1281, 0.05, 0.65), (0.06405, 0.11, 0.65), (0.1281, 0.05, 0.65), (0.134, -0.2047, 0.65), (-0.06701, -0.2547, 0.65), (-0.06405, 0.11, 0.65), (-1.155e-10, 0.11, 0.65), (0.06701, -0.2547, 0.65), (-1.362e-10, -0.2547, 0.65), (0.2089, -0.2447, 0.56), (0.1997, 0.1036, 0.56), (0.09986, 0.1636, 0.56), (0.1045, -0.3245, 0.56), (-2.266e-10, -0.3344, 0.56), (-0.1045, -0.3245, 0.56), (-0.2089, -0.2447, 0.56), (-0.1997, 0.1036, 0.56), (-2.02e-10, 0.1636, 0.56), (-0.09986, 0.1636, 0.56), (-0.168, -0.03981, -0.09), (-0.1902, -0.03981, 0.17), (0.168, -0.03981, -0.09), (0.1902, -0.03981, 0.17), (0.216, -0.03992, 0.01878), (-0.216, -0.03992, 0.01878), (1.489e-25, -0.03981, -0.09), (0.084, -0.03981, -0.09), (-0.084, -0.03981, -0.09), (-0.2567, -0.03981, 0.22), (0.2567, -0.03981, 0.22), (-0.2824, -0.03981, 0.3), (0.2824, -0.03981, 0.3), (-0.2778, -0.03981, 0.38), (0.2778, -0.03981, 0.38), (-0.3086, -0.03981, 0.45), (0.3086, -0.03981, 0.45), (-0.1601, -0.03981, 0.65), (0.1601, -0.03981, 0.65), (-0.05604, -0.03981, 0.69), (0.05604, -0.03981, 0.69), (-2.272e-10, -0.03981, 0.7), (-0.2496, -0.03981, 0.56), (0.2496, -0.03981, 0.56), (-0.2244, -0.202, 0.5272), (-0.1185, -0.1047, 0.6432), (-0.2244, -0.06046, 0.4084), (-0.1185, 0.03686, 0.5244), (-0.322, -0.1625, 0.5626), (-0.2772, -0.05723, 0.6881), (-0.322, -0.03244, 0.4534), (-0.2772, 0.07286, 0.5789), (-0.2472, -0.1521, 0.4429), (-0.09577, -0.01307, 0.6086), (-0.3316, -0.12, 0.4811), (-0.2676, 0.03037, 0.6604), (-0.1715, -0.1837, 0.6106), (-0.1715, 0.01854, 0.4409), (-0.2996, 0.04809, 0.4928), (-0.2996, -0.1378, 0.6487), (-0.5682, -0.1066, 0.3937), (-0.4411, 0.02101, 0.4793), (-0.4024, -0.04648, 0.4498), (-0.3858, -0.1232, 0.4773), (-0.4964, -0.002111, 0.6217), (-0.4798, -0.07885, 0.6492), (-0.4411, -0.1463, 0.6197), (-0.4024, -0.1636, 0.5481), (-0.4798, 0.0383, 0.5509), (-0.6247, -0.2204, 0.2788), (-0.5242, -0.1318, 0.3947), (-0.5054, -0.1717, 0.4195), (-0.631, -0.1434, 0.4533), (-0.6121, -0.1833, 0.4782), (-0.5682, -0.2085, 0.4792), (-0.5242, -0.2031, 0.4545), (-0.6121, -0.112, 0.4183), (-0.5857, -0.3564, 0.1994), (-0.5887, -0.2265, 0.2963), (-0.5733, -0.2524, 0.3234), (-0.6762, -0.2698, 0.3026), (-0.6608, -0.2958, 0.3297), (-0.6247, -0.3019, 0.3472), (-0.5887, -0.2836, 0.3442), (-0.6608, -0.2387, 0.2818), (0.2244, -0.202, 0.5272), (0.1185, -0.1047, 0.6432), (0.2244, -0.06046, 0.4084), (0.1185, 0.03686, 0.5244), (0.322, -0.1625, 0.5626), (0.2772, -0.05723, 0.6881), (0.322, -0.03244, 0.4534), (0.2772, 0.07286, 0.5789), (0.2472, -0.1521, 0.4429), (0.09577, -0.01307, 0.6086), (0.3316, -0.12, 0.4811), (0.2676, 0.03037, 0.6604), (0.1715, -0.1837, 0.6106), (0.1715, 0.01854, 0.4409), (0.2996, 0.04809, 0.4928), (0.2996, -0.1378, 0.6487), (0.5682, -0.1066, 0.3937), (0.4411, 0.02101, 0.4793), (0.4024, -0.04648, 0.4498), (0.3858, -0.1232, 0.4773), (0.4964, -0.002111, 0.6217), (0.4798, -0.07885, 0.6492), (0.4411, -0.1463, 0.6197), (0.4024, -0.1636, 0.5481), (0.4798, 0.0383, 0.5509), (0.6247, -0.2204, 0.2788), (0.5242, -0.1318, 0.3947), (0.5054, -0.1717, 0.4195), (0.631, -0.1434, 0.4533), (0.6121, -0.1833, 0.4782), (0.5682, -0.2085, 0.4792), (0.5242, -0.2031, 0.4545), (0.6121, -0.112, 0.4183), (0.5857, -0.3564, 0.1994), (0.5887, -0.2265, 0.2963), (0.5733, -0.2524, 0.3234), (0.6762, -0.2698, 0.3026), (0.6608, -0.2958, 0.3297), (0.6247, -0.3019, 0.3472), (0.5887, -0.2836, 0.3442), (0.6608, -0.2387, 0.2818)], [], [(95, 91, 3, 9), (20, 18, 7, 10), (94, 93, 5, 11), (26, 25, 1, 8), (97, 92, 4, 19), (22, 5, 34, 38), (28, 26, 8, 0), (92, 94, 11, 4), (21, 20, 10, 6), (90, 95, 9, 2), (24, 29, 17, 12), (19, 23, 16, 14), (91, 1, 30, 99), (98, 96, 14, 28), (23, 22, 15, 16), (29, 27, 13, 17), (11, 5, 22, 23), (7, 18, 32, 33), (4, 11, 23, 19), (12, 17, 20, 21), (96, 97, 19, 14), (17, 13, 18, 20), (9, 3, 27, 29), (90, 98, 28, 0), (2, 9, 29, 24), (14, 16, 26, 28), (18, 13, 37, 32), (16, 15, 25, 26), (37, 36, 46, 47), (32, 37, 47, 42), (99, 30, 40, 101), (35, 39, 49, 45), (15, 22, 38, 39), (27, 3, 31, 36), (13, 27, 36, 37), (1, 25, 35, 30), (25, 15, 39, 35), (93, 7, 33, 100), (43, 42, 52, 53), (46, 41, 51, 56), (47, 46, 56, 57), (42, 47, 57, 52), (36, 31, 41, 46), (33, 32, 42, 43), (38, 34, 44, 48), (39, 38, 48, 49), (100, 33, 43, 102), (30, 35, 45, 40), (58, 54, 64, 68), (53, 52, 62, 63), (56, 51, 61, 66), (57, 56, 66, 67), (48, 44, 54, 58), (49, 48, 58, 59), (102, 43, 53, 104), (40, 45, 55, 50), (45, 49, 59, 55), (101, 40, 50, 103), (113, 81, 73, 108), (84, 83, 78, 79), (83, 80, 74, 78), (81, 82, 72, 73), (59, 58, 68, 69), (104, 53, 63, 106), (50, 55, 65, 60), (55, 59, 69, 65), (103, 50, 60, 105), (52, 57, 67, 62), (86, 85, 75, 70), (85, 84, 79, 75), (112, 86, 70, 107), (82, 88, 77, 72), (88, 89, 76, 77), (89, 87, 71, 76), (66, 61, 87, 89), (67, 66, 89, 88), (62, 67, 88, 82), (105, 60, 86, 112), (65, 69, 84, 85), (60, 65, 85, 86), (63, 62, 82, 81), (68, 64, 80, 83), (69, 68, 83, 84), (106, 63, 81, 113), (107, 70, 75, 109), (109, 75, 79, 111), (110, 72, 77, 111), (110, 78, 74, 108), (72, 110, 108, 73), (78, 110, 111, 79), (76, 109, 111, 77), (71, 107, 109, 76), (64, 106, 113, 80), (61, 105, 112, 87), (87, 112, 107, 71), (51, 103, 105, 61), (54, 104, 106, 64), (80, 113, 108, 74), (41, 101, 103, 51), (44, 102, 104, 54), (34, 100, 102, 44), (5, 93, 100, 34), (31, 99, 101, 41), (2, 24, 98, 90), (12, 21, 97, 96), (24, 12, 96, 98), (3, 91, 99, 31), (0, 8, 95, 90), (6, 10, 94, 92), (21, 6, 92, 97), (10, 7, 93, 94), (8, 1, 91, 95), (121, 125, 123, 117), (127, 128, 121, 117), (119, 135, 136, 129), (129, 126, 115, 119), (122, 114, 118, 124), (125, 119, 115, 123), (116, 122, 124, 120), (121, 138, 134, 125), (120, 132, 131, 128), (118, 114, 126, 129), (125, 134, 135, 119), (116, 120, 128, 127), (138, 146, 142, 134), (131, 130, 146, 138), (132, 140, 130, 131), (134, 142, 143, 135), (129, 136, 137, 118), (124, 133, 132, 120), (118, 137, 133, 124), (128, 131, 138, 121), (140, 148, 139, 130), (142, 150, 151, 143), (145, 153, 149, 141), (143, 151, 152, 144), (136, 144, 145, 137), (133, 141, 140, 132), (135, 143, 144, 136), (137, 145, 141, 133), (153, 147, 149), (151, 147, 152), (149, 147, 148), (152, 147, 153), (130, 139, 154, 146), (146, 154, 150, 142), (144, 152, 153, 145), (141, 149, 148, 140), (150, 147, 151), (148, 147, 139), (139, 147, 154), (154, 147, 150), (162, 158, 164, 166), (168, 158, 162, 169), (160, 170, 177, 176), (170, 160, 156, 167), (163, 165, 159, 155), (166, 164, 156, 160), (157, 161, 165, 163), (162, 166, 175, 179), (161, 169, 172, 173), (159, 170, 167, 155), (166, 160, 176, 175), (157, 168, 169, 161), (179, 175, 183, 187), (172, 179, 187, 171), (173, 172, 171, 181), (175, 176, 184, 183), (170, 159, 178, 177), (165, 161, 173, 174), (159, 165, 174, 178), (169, 162, 179, 172), (181, 171, 180, 189), (183, 184, 192, 191), (186, 182, 190, 194), (184, 185, 193, 192), (177, 178, 186, 185), (174, 173, 181, 182), (176, 177, 185, 184), (178, 174, 182, 186), (194, 190, 188), (192, 193, 188), (190, 189, 188), (193, 194, 188), (171, 187, 195, 180), (187, 183, 191, 195), (185, 186, 194, 193), (182, 181, 189, 190), (191, 192, 188), (189, 180, 188), (180, 195, 188), (195, 191, 188)])
_uv = me_head.uv_layers.new(name='UVMap')
_uv.uv.foreach_set('vector', [0.1746, 0.6541, 0.1768, 0.6914, 0.1347, 0.6956, 0.1381, 0.6561, 0.07267, 0.6558, 0.07534, 0.696, 0.05166, 0.6956, 0.04829, 0.6561, 0.2106, 0.4364, 0.2117, 0.4778, 0.1605, 0.4784, 0.1575, 0.4461, 0.08737, 0.45, 0.08702, 0.478, 0.05745, 0.4784, 0.0605, 0.4461, 0.791, 0.6188, 0.791, 0.637, 0.7497, 0.631, 0.7346, 0.6158, 0.131, 0.478, 0.1605, 0.4784, 0.1704, 0.4944, 0.1363, 0.489, 0.08994, 0.4171, 0.08737, 0.45, 0.0605, 0.4461, 0.0627, 0.4152, 0.2046, 0.4059, 0.2106, 0.4364, 0.1575, 0.4461, 0.1553, 0.4152, 0.07716, 0.6314, 0.07267, 0.6558, 0.04829, 0.6561, 0.05574, 0.6306, 0.1673, 0.6262, 0.1746, 0.6541, 0.1381, 0.6561, 0.1306, 0.6306, 0.1092, 0.6314, 0.1137, 0.6558, 0.09317, 0.6558, 0.09317, 0.6314, 0.1281, 0.4171, 0.1306, 0.45, 0.109, 0.4522, 0.109, 0.416, 0.006287, 0.4777, 0.05745, 0.4784, 0.04764, 0.4944, 0.004523, 0.4996, 0.791, 0.5823, 0.791, 0.6005, 0.7346, 0.6006, 0.7346, 0.5853, 0.1306, 0.45, 0.131, 0.478, 0.109, 0.4762, 0.109, 0.4522, 0.1137, 0.6558, 0.111, 0.696, 0.09317, 0.6955, 0.09317, 0.6558, 0.1575, 0.4461, 0.1605, 0.4784, 0.131, 0.478, 0.1306, 0.45, 0.05166, 0.6956, 0.07534, 0.696, 0.07108, 0.708, 0.0466, 0.7113, 0.1553, 0.4152, 0.1575, 0.4461, 0.1306, 0.45, 0.1281, 0.4171, 0.09317, 0.6314, 0.09317, 0.6558, 0.07267, 0.6558, 0.07716, 0.6314, 0.791, 0.6005, 0.791, 0.6188, 0.7346, 0.6158, 0.7346, 0.6006, 0.09317, 0.6558, 0.09317, 0.6955, 0.07534, 0.696, 0.07267, 0.6558, 0.1381, 0.6561, 0.1347, 0.6956, 0.111, 0.696, 0.1137, 0.6558, 0.791, 0.5641, 0.791, 0.5823, 0.7346, 0.5853, 0.7497, 0.5701, 0.1306, 0.6306, 0.1381, 0.6561, 0.1137, 0.6558, 0.1092, 0.6314, 0.109, 0.416, 0.109, 0.4522, 0.08737, 0.45, 0.08994, 0.4171, 0.07534, 0.696, 0.09317, 0.6955, 0.09317, 0.7068, 0.07108, 0.708, 0.109, 0.4522, 0.109, 0.4762, 0.08702, 0.478, 0.08737, 0.45, 0.09317, 0.7068, 0.1153, 0.708, 0.1156, 0.7247, 0.09317, 0.7236, 0.07108, 0.708, 0.09317, 0.7068, 0.09317, 0.7236, 0.07071, 0.7247, 0.004523, 0.4996, 0.04764, 0.4944, 0.05082, 0.5127, 0.006248, 0.5213, 0.08173, 0.489, 0.109, 0.4887, 0.109, 0.5046, 0.0801, 0.5068, 0.109, 0.4762, 0.131, 0.478, 0.1363, 0.489, 0.109, 0.4887, 0.111, 0.696, 0.1347, 0.6956, 0.1397, 0.7113, 0.1153, 0.708, 0.09317, 0.6955, 0.111, 0.696, 0.1153, 0.708, 0.09317, 0.7068, 0.05745, 0.4784, 0.08702, 0.478, 0.08173, 0.489, 0.04764, 0.4944, 0.08702, 0.478, 0.109, 0.4762, 0.109, 0.4887, 0.08173, 0.489, 0.009551, 0.6914, 0.05166, 0.6956, 0.0466, 0.7113, 0.004735, 0.7117, 0.04614, 0.7278, 0.07071, 0.7247, 0.07198, 0.7402, 0.04766, 0.7435, 0.1156, 0.7247, 0.1402, 0.7278, 0.1387, 0.7435, 0.1144, 0.7402, 0.09317, 0.7236, 0.1156, 0.7247, 0.1144, 0.7402, 0.09317, 0.7396, 0.07071, 0.7247, 0.09317, 0.7236, 0.09317, 0.7396, 0.07198, 0.7402, 0.1153, 0.708, 0.1397, 0.7113, 0.1402, 0.7278, 0.1156, 0.7247, 0.0466, 0.7113, 0.07108, 0.708, 0.07071, 0.7247, 0.04614, 0.7278, 0.1363, 0.489, 0.1704, 0.4944, 0.1672, 0.5127, 0.1379, 0.5068, 0.109, 0.4887, 0.1363, 0.489, 0.1379, 0.5068, 0.109, 0.5046, 0.004735, 0.7117, 0.0466, 0.7113, 0.04614, 0.7278, 0.004523, 0.7322, 0.04764, 0.4944, 0.08173, 0.489, 0.0801, 0.5068, 0.05082, 0.5127, 0.1331, 0.5233, 0.1569, 0.5274, 0.1566, 0.5416, 0.1287, 0.5341, 0.04766, 0.7435, 0.07198, 0.7402, 0.07015, 0.7537, 0.045, 0.758, 0.1144, 0.7402, 0.1387, 0.7435, 0.1413, 0.758, 0.1162, 0.7537, 0.09317, 0.7396, 0.1144, 0.7402, 0.1162, 0.7537, 0.09317, 0.7532, 0.1379, 0.5068, 0.1672, 0.5127, 0.1569, 0.5274, 0.1331, 0.5233, 0.109, 0.5046, 0.1379, 0.5068, 0.1331, 0.5233, 0.109, 0.5218, 0.004523, 0.7322, 0.04614, 0.7278, 0.04766, 0.7435, 0.007715, 0.7504, 0.05082, 0.5127, 0.0801, 0.5068, 0.08491, 0.5233, 0.06108, 0.5274, 0.0801, 0.5068, 0.109, 0.5046, 0.109, 0.5218, 0.08491, 0.5233, 0.006248, 0.5213, 0.05082, 0.5127, 0.06108, 0.5274, 0.01113, 0.5415, 0.0264, 0.7953, 0.05488, 0.7781, 0.06699, 0.7997, 0.05153, 0.816, 0.109, 0.5525, 0.1252, 0.553, 0.1201, 0.5712, 0.109, 0.5717, 0.1252, 0.553, 0.1454, 0.5593, 0.1332, 0.5768, 0.1201, 0.5712, 0.05488, 0.7781, 0.07537, 0.7737, 0.08161, 0.792, 0.06699, 0.7997, 0.109, 0.5218, 0.1331, 0.5233, 0.1287, 0.5341, 0.109, 0.5334, 0.007715, 0.7504, 0.04766, 0.7435, 0.045, 0.758, 0.009988, 0.7689, 0.06108, 0.5274, 0.08491, 0.5233, 0.08923, 0.5341, 0.06141, 0.5416, 0.08491, 0.5233, 0.109, 0.5218, 0.109, 0.5334, 0.08923, 0.5341, 0.01113, 0.5415, 0.06108, 0.5274, 0.06141, 0.5416, 0.01658, 0.5608, 0.07198, 0.7402, 0.09317, 0.7396, 0.09317, 0.7532, 0.07015, 0.7537, 0.07258, 0.5593, 0.09275, 0.553, 0.09786, 0.5711, 0.08481, 0.5768, 0.09275, 0.553, 0.109, 0.5525, 0.109, 0.5717, 0.09786, 0.5711, 0.03615, 0.5894, 0.07258, 0.5593, 0.08481, 0.5768, 0.06609, 0.608, 0.07537, 0.7737, 0.09317, 0.7736, 0.09317, 0.7925, 0.08161, 0.792, 0.09317, 0.7736, 0.111, 0.7737, 0.1047, 0.792, 0.09317, 0.7925, 0.111, 0.7737, 0.1315, 0.7781, 0.1194, 0.7997, 0.1047, 0.792, 0.1162, 0.7537, 0.1413, 0.758, 0.1315, 0.7781, 0.111, 0.7737, 0.09317, 0.7532, 0.1162, 0.7537, 0.111, 0.7737, 0.09317, 0.7736, 0.07015, 0.7537, 0.09317, 0.7532, 0.09317, 0.7736, 0.07537, 0.7737, 0.01658, 0.5608, 0.06141, 0.5416, 0.07258, 0.5593, 0.03615, 0.5894, 0.08923, 0.5341, 0.109, 0.5334, 0.109, 0.5525, 0.09275, 0.553, 0.06141, 0.5416, 0.08923, 0.5341, 0.09275, 0.553, 0.07258, 0.5593, 0.045, 0.758, 0.07015, 0.7537, 0.07537, 0.7737, 0.05488, 0.7781, 0.1287, 0.5341, 0.1566, 0.5416, 0.1454, 0.5593, 0.1252, 0.553, 0.109, 0.5334, 0.1287, 0.5341, 0.1252, 0.553, 0.109, 0.5525, 0.009988, 0.7689, 0.045, 0.758, 0.05488, 0.7781, 0.0264, 0.7953, 0.06609, 0.608, 0.08481, 0.5768, 0.09786, 0.5711, 0.09564, 0.6163, 0.09564, 0.6163, 0.09786, 0.5711, 0.109, 0.5717, 0.109, 0.6171, 0.07969, 0.8252, 0.08161, 0.792, 0.09317, 0.7925, 0.09317, 0.8262, 0.1223, 0.6163, 0.1201, 0.5712, 0.1332, 0.5768, 0.1519, 0.608, 0.08161, 0.792, 0.07969, 0.8252, 0.05153, 0.816, 0.06699, 0.7997, 0.1201, 0.5712, 0.1223, 0.6163, 0.109, 0.6171, 0.109, 0.5717, 0.1047, 0.792, 0.1067, 0.8252, 0.09317, 0.8262, 0.09317, 0.7925, 0.1194, 0.7997, 0.1348, 0.816, 0.1067, 0.8252, 0.1047, 0.792, 0.1566, 0.5416, 0.2014, 0.5609, 0.1818, 0.5894, 0.1454, 0.5593, 0.1413, 0.758, 0.1764, 0.7689, 0.1599, 0.7953, 0.1315, 0.7781, 0.1315, 0.7781, 0.1599, 0.7953, 0.1348, 0.816, 0.1194, 0.7997, 0.1387, 0.7435, 0.1786, 0.7504, 0.1764, 0.7689, 0.1413, 0.758, 0.1569, 0.5274, 0.2069, 0.5415, 0.2014, 0.5609, 0.1566, 0.5416, 0.1454, 0.5593, 0.1818, 0.5894, 0.1519, 0.608, 0.1332, 0.5768, 0.1402, 0.7278, 0.1818, 0.7322, 0.1786, 0.7504, 0.1387, 0.7435, 0.1672, 0.5127, 0.2117, 0.5213, 0.2069, 0.5415, 0.1569, 0.5274, 0.1704, 0.4944, 0.2135, 0.4996, 0.2117, 0.5213, 0.1672, 0.5127, 0.1605, 0.4784, 0.2117, 0.4778, 0.2135, 0.4996, 0.1704, 0.4944, 0.1397, 0.7113, 0.1816, 0.7117, 0.1818, 0.7322, 0.1402, 0.7278, 0.8236, 0.5714, 0.8366, 0.586, 0.791, 0.5823, 0.791, 0.5641, 0.8366, 0.6005, 0.8366, 0.6151, 0.791, 0.6188, 0.791, 0.6005, 0.8366, 0.586, 0.8366, 0.6005, 0.791, 0.6005, 0.791, 0.5823, 0.1347, 0.6956, 0.1768, 0.6914, 0.1816, 0.7117, 0.1397, 0.7113, 0.0627, 0.4152, 0.0605, 0.4461, 0.007374, 0.4364, 0.01337, 0.4059, 0.05574, 0.6306, 0.04829, 0.6561, 0.01174, 0.6541, 0.019, 0.6262, 0.8366, 0.6151, 0.8236, 0.6297, 0.791, 0.637, 0.791, 0.6188, 0.04829, 0.6561, 0.05166, 0.6956, 0.009551, 0.6914, 0.01174, 0.6541, 0.0605, 0.4461, 0.05745, 0.4784, 0.006287, 0.4777, 0.007374, 0.4364, 0.3429, 0.8206, 0.3282, 0.8077, 0.3046, 0.8405, 0.3236, 0.8516, 0.3453, 0.8596, 0.3591, 0.8316, 0.3429, 0.8206, 0.3236, 0.8516, 0.5537, 0.9307, 0.5769, 0.8968, 0.5613, 0.8907, 0.5427, 0.9146, 0.5427, 0.9146, 0.5146, 0.9283, 0.5226, 0.9501, 0.5537, 0.9307, 0.5024, 0.886, 0.5091, 0.9063, 0.5324, 0.8964, 0.522, 0.8784, 0.5666, 0.9454, 0.5537, 0.9307, 0.5226, 0.9501, 0.5338, 0.969, 0.3674, 0.8652, 0.3876, 0.8718, 0.3952, 0.8522, 0.3772, 0.8419, 0.3429, 0.8206, 0.3768, 0.7974, 0.3708, 0.7802, 0.3282, 0.8077, 0.3772, 0.8419, 0.3911, 0.8287, 0.383, 0.813, 0.3591, 0.8316, 0.5324, 0.8964, 0.5091, 0.9063, 0.5146, 0.9283, 0.5427, 0.9146, 0.5666, 0.9454, 0.594, 0.9028, 0.5769, 0.8968, 0.5537, 0.9307, 0.3674, 0.8652, 0.3772, 0.8419, 0.3591, 0.8316, 0.3453, 0.8596, 0.3768, 0.7974, 0.427, 0.7919, 0.4283, 0.7802, 0.3708, 0.7802, 0.383, 0.813, 0.4256, 0.803, 0.427, 0.7919, 0.3768, 0.7974, 0.3911, 0.8287, 0.4255, 0.8145, 0.4256, 0.803, 0.383, 0.813, 0.594, 0.9028, 0.594, 0.8453, 0.5824, 0.8466, 0.5769, 0.8968, 0.5427, 0.9146, 0.5613, 0.8907, 0.5455, 0.8825, 0.5324, 0.8964, 0.3952, 0.8522, 0.4027, 0.8433, 0.3911, 0.8287, 0.3772, 0.8419, 0.5324, 0.8964, 0.5455, 0.8825, 0.531, 0.8709, 0.522, 0.8784, 0.3591, 0.8316, 0.383, 0.813, 0.3768, 0.7974, 0.3429, 0.8206, 0.4255, 0.8145, 0.4592, 0.8105, 0.4623, 0.8029, 0.4256, 0.803, 0.594, 0.8453, 0.5856, 0.8026, 0.5783, 0.8072, 0.5824, 0.8466, 0.5598, 0.8481, 0.5637, 0.8144, 0.5552, 0.8148, 0.5484, 0.8451, 0.5824, 0.8466, 0.5783, 0.8072, 0.5714, 0.8113, 0.5712, 0.8481, 0.5613, 0.8907, 0.5712, 0.8481, 0.5598, 0.8481, 0.5455, 0.8825, 0.4027, 0.8433, 0.4285, 0.8259, 0.4255, 0.8145, 0.3911, 0.8287, 0.5769, 0.8968, 0.5824, 0.8466, 0.5712, 0.8481, 0.5613, 0.8907, 0.5455, 0.8825, 0.5598, 0.8481, 0.5484, 0.8451, 0.531, 0.8709, 0.5637, 0.8144, 0.5588, 0.7802, 0.5552, 0.8148, 0.5783, 0.8072, 0.5588, 0.7802, 0.5714, 0.8113, 0.4588, 0.8191, 0.4934, 0.8154, 0.4592, 0.8105, 0.5714, 0.8113, 0.5588, 0.7802, 0.5637, 0.8144, 0.4256, 0.803, 0.4623, 0.8029, 0.4665, 0.7959, 0.427, 0.7919, 0.427, 0.7919, 0.4665, 0.7959, 0.471, 0.7886, 0.4283, 0.7802, 0.5712, 0.8481, 0.5714, 0.8113, 0.5637, 0.8144, 0.5598, 0.8481, 0.4285, 0.8259, 0.4588, 0.8191, 0.4592, 0.8105, 0.4255, 0.8145, 0.5856, 0.8026, 0.5588, 0.7802, 0.5783, 0.8072, 0.4592, 0.8105, 0.4934, 0.8154, 0.4623, 0.8029, 0.4623, 0.8029, 0.4934, 0.8154, 0.4665, 0.7959, 0.4665, 0.7959, 0.4934, 0.8154, 0.471, 0.7886, 0.3429, 0.8206, 0.3236, 0.8516, 0.3046, 0.8405, 0.3282, 0.8077, 0.3453, 0.8596, 0.3236, 0.8516, 0.3429, 0.8206, 0.3591, 0.8316, 0.5537, 0.9307, 0.5427, 0.9146, 0.5613, 0.8907, 0.5769, 0.8968, 0.5427, 0.9146, 0.5537, 0.9307, 0.5226, 0.9501, 0.5146, 0.9283, 0.5024, 0.886, 0.522, 0.8784, 0.5324, 0.8964, 0.5091, 0.9063, 0.5666, 0.9454, 0.5338, 0.969, 0.5226, 0.9501, 0.5537, 0.9307, 0.3674, 0.8652, 0.3772, 0.8419, 0.3952, 0.8522, 0.3876, 0.8718, 0.3429, 0.8206, 0.3282, 0.8077, 0.3708, 0.7802, 0.3768, 0.7974, 0.3772, 0.8419, 0.3591, 0.8316, 0.383, 0.813, 0.3911, 0.8287, 0.5324, 0.8964, 0.5427, 0.9146, 0.5146, 0.9283, 0.5091, 0.9063, 0.5666, 0.9454, 0.5537, 0.9307, 0.5769, 0.8968, 0.594, 0.9028, 0.3674, 0.8652, 0.3453, 0.8596, 0.3591, 0.8316, 0.3772, 0.8419, 0.3768, 0.7974, 0.3708, 0.7802, 0.4283, 0.7802, 0.427, 0.7919, 0.383, 0.813, 0.3768, 0.7974, 0.427, 0.7919, 0.4256, 0.803, 0.3911, 0.8287, 0.383, 0.813, 0.4256, 0.803, 0.4255, 0.8145, 0.594, 0.9028, 0.5769, 0.8968, 0.5824, 0.8466, 0.594, 0.8453, 0.5427, 0.9146, 0.5324, 0.8964, 0.5455, 0.8825, 0.5613, 0.8907, 0.3952, 0.8522, 0.3772, 0.8419, 0.3911, 0.8287, 0.4027, 0.8433, 0.5324, 0.8964, 0.522, 0.8784, 0.531, 0.8709, 0.5455, 0.8825, 0.3591, 0.8316, 0.3429, 0.8206, 0.3768, 0.7974, 0.383, 0.813, 0.4255, 0.8145, 0.4256, 0.803, 0.4623, 0.8029, 0.4592, 0.8105, 0.594, 0.8453, 0.5824, 0.8466, 0.5783, 0.8072, 0.5856, 0.8026, 0.5598, 0.8481, 0.5484, 0.8451, 0.5552, 0.8148, 0.5637, 0.8144, 0.5824, 0.8466, 0.5712, 0.8481, 0.5714, 0.8113, 0.5783, 0.8072, 0.5613, 0.8907, 0.5455, 0.8825, 0.5598, 0.8481, 0.5712, 0.8481, 0.4027, 0.8433, 0.3911, 0.8287, 0.4255, 0.8145, 0.4285, 0.8259, 0.5769, 0.8968, 0.5613, 0.8907, 0.5712, 0.8481, 0.5824, 0.8466, 0.5455, 0.8825, 0.531, 0.8709, 0.5484, 0.8451, 0.5598, 0.8481, 0.5637, 0.8144, 0.5552, 0.8148, 0.5588, 0.7802, 0.5783, 0.8072, 0.5714, 0.8113, 0.5588, 0.7802, 0.4588, 0.8191, 0.4592, 0.8105, 0.4934, 0.8154, 0.5714, 0.8113, 0.5637, 0.8144, 0.5588, 0.7802, 0.4256, 0.803, 0.427, 0.7919, 0.4665, 0.7959, 0.4623, 0.8029, 0.427, 0.7919, 0.4283, 0.7802, 0.471, 0.7886, 0.4665, 0.7959, 0.5712, 0.8481, 0.5598, 0.8481, 0.5637, 0.8144, 0.5714, 0.8113, 0.4285, 0.8259, 0.4255, 0.8145, 0.4592, 0.8105, 0.4588, 0.8191, 0.5856, 0.8026, 0.5783, 0.8072, 0.5588, 0.7802, 0.4592, 0.8105, 0.4623, 0.8029, 0.4934, 0.8154, 0.4623, 0.8029, 0.4665, 0.7959, 0.4934, 0.8154, 0.4665, 0.7959, 0.471, 0.7886, 0.4934, 0.8154])
me_head.materials.append(mat_behemoth)
me_head.use_remesh_preserve_volume = False
me_head.use_remesh_preserve_attributes = False
me_head.use_mirror_vertex_groups = False
me_head.update()
me_legleft = bpy.data.meshes.new('LegLeft')
me_legleft.from_pydata([(0.1908, 0.1425, 0.09033), (0.1844, -0.1779, -0.124), (-0.1961, 0.1709, 0.01991), (-0.2026, -0.1495, -0.1944), (-0.009886, -0.2037, -0.186), (-0.001856, 0.1967, 0.08191), (0.2367, 0.01437, 0.0158), (-0.247, 0.04991, -0.07223), (0.1791, 0.3033, -0.4825), (0.1791, -0.008253, -0.601), (-0.1791, -0.008253, -0.601), (-0.1791, 0.3033, -0.4825), (7.153e-08, 0.3423, -0.4677), (3.576e-08, -0.0472, -0.6158), (-0.2238, 0.1822, -0.5286), (0.2238, 0.1822, -0.5286), (0.152, 0.1073, -0.8148), (-0.152, 0.1073, -0.8148), (-0.152, 0.3674, -0.7004), (7.153e-08, 0.4, -0.6861), (3.576e-08, 0.07482, -0.8291), (-0.19, 0.2663, -0.7449), (0.19, 0.2663, -0.7449), (0.152, 0.3674, -0.7004), (0.1987, 0.2296, -0.2261), (0.1987, -0.1115, -0.3776), (-0.1987, -0.1115, -0.3776), (-0.1987, 0.2296, -0.2261), (7.153e-08, 0.2722, -0.2072), (3.576e-08, -0.1542, -0.3966), (-0.2483, 0.09695, -0.285), (0.2483, 0.09695, -0.285), (0.1307, 0.4052, -0.8475), (0.1307, 0.1846, -0.9434), (-0.1307, 0.1846, -0.9434), (-0.1307, 0.4052, -0.8475), (7.153e-08, 0.4328, -0.8355), (1.788e-08, 0.157, -0.9553), (-0.1633, 0.3194, -0.8848), (0.1633, 0.3194, -0.8848), (0.1367, -0.02207, 0.101), (0.1121, -0.1348, 0.03311), (0.003478, -0.1539, -0.001789), (-0.1062, -0.1265, -0.0112), (-0.1362, -0.01169, 0.04558), (-0.1106, 0.05961, 0.09076), (-0.002001, 0.07872, 0.1257), (0.1077, 0.05131, 0.1351), (-0.00493, -0.0326, 0.1035), (5.364e-08, 0.3315, -0.933)], [], [(31, 6, 1, 25), (29, 4, 3, 26), (30, 7, 2, 27), (28, 5, 0, 24), (5, 2, 45, 46), (2, 7, 44, 45), (27, 2, 5, 28), (25, 1, 4, 29), (6, 0, 47, 40), (7, 3, 43, 44), (26, 3, 7, 30), (24, 0, 6, 31), (23, 8, 15, 22), (17, 10, 14, 21), (16, 9, 13, 20), (18, 11, 12, 19), (19, 12, 8, 23), (21, 14, 11, 18), (20, 13, 10, 17), (22, 15, 9, 16), (39, 22, 16, 33), (37, 20, 17, 34), (38, 21, 18, 35), (36, 19, 23, 32), (35, 18, 19, 36), (33, 16, 20, 37), (34, 17, 21, 38), (32, 23, 22, 39), (8, 24, 31, 15), (10, 26, 30, 14), (9, 25, 29, 13), (11, 27, 28, 12), (12, 28, 24, 8), (14, 30, 27, 11), (13, 29, 26, 10), (15, 31, 25, 9), (48, 40, 47, 46), (44, 48, 46, 45), (43, 42, 48, 44), (42, 41, 40, 48), (4, 1, 41, 42), (1, 6, 40, 41), (0, 5, 46, 47), (3, 4, 42, 43), (39, 49, 36, 32), (36, 49, 38, 35), (34, 38, 49, 37), (37, 49, 39, 33)])
_uv = me_legleft.uv_layers.new(name='UVMap')
_uv.uv.foreach_set('vector', [0.8687, 0.7716, 0.8841, 0.816, 0.8393, 0.8302, 0.8247, 0.7908, 0.9582, 0.1154, 0.9577, 0.1469, 0.9217, 0.145, 0.9217, 0.1152, 0.9291, 0.4324, 0.9165, 0.4621, 0.8866, 0.4581, 0.8999, 0.4202, 0.8757, 0.1667, 0.8733, 0.2107, 0.8393, 0.2185, 0.8378, 0.1662, 0.8733, 0.2107, 0.9087, 0.2093, 0.8945, 0.2378, 0.8731, 0.2358, 0.8866, 0.4581, 0.9165, 0.4621, 0.9126, 0.4907, 0.8948, 0.4882, 0.9127, 0.1698, 0.9087, 0.2093, 0.8733, 0.2107, 0.8757, 0.1667, 0.9955, 0.1137, 0.9922, 0.1564, 0.9577, 0.1469, 0.9582, 0.1154, 0.8841, 0.816, 0.9137, 0.8086, 0.9071, 0.8349, 0.8891, 0.8381, 0.9165, 0.4621, 0.9604, 0.4778, 0.9371, 0.503, 0.9126, 0.4907, 0.9728, 0.4514, 0.9604, 0.4778, 0.9165, 0.4621, 0.9291, 0.4324, 0.8974, 0.7593, 0.9137, 0.8086, 0.8841, 0.816, 0.8687, 0.7716, 0.8731, 0.6841, 0.8843, 0.7189, 0.859, 0.7318, 0.8514, 0.6945, 0.9808, 0.3685, 0.9786, 0.4104, 0.9386, 0.3924, 0.9461, 0.355, 0.9848, 0.03047, 0.991, 0.07197, 0.9574, 0.07595, 0.9563, 0.03427, 0.9081, 0.09006, 0.9116, 0.1269, 0.8777, 0.1243, 0.8795, 0.08914, 0.8795, 0.08914, 0.8777, 0.1243, 0.8436, 0.1233, 0.851, 0.08704, 0.9461, 0.355, 0.9386, 0.3924, 0.9131, 0.3795, 0.9243, 0.3445, 0.9563, 0.03427, 0.9574, 0.07595, 0.9238, 0.07376, 0.9277, 0.03207, 0.8514, 0.6945, 0.859, 0.7318, 0.819, 0.7498, 0.8168, 0.708, 0.8462, 0.6702, 0.8514, 0.6945, 0.8168, 0.708, 0.8168, 0.6816, 0.9556, 0.007887, 0.9563, 0.03427, 0.9277, 0.03207, 0.9309, 0.005923, 0.9513, 0.3306, 0.9461, 0.355, 0.9243, 0.3445, 0.9328, 0.3216, 0.8807, 0.067, 0.8795, 0.08914, 0.851, 0.08704, 0.8574, 0.06293, 0.9042, 0.06542, 0.9081, 0.09006, 0.8795, 0.08914, 0.8807, 0.067, 0.9801, 0.004523, 0.9848, 0.03047, 0.9563, 0.03427, 0.9556, 0.007887, 0.9808, 0.342, 0.9808, 0.3685, 0.9461, 0.355, 0.9513, 0.3306, 0.8647, 0.6612, 0.8731, 0.6841, 0.8514, 0.6945, 0.8462, 0.6702, 0.8843, 0.7189, 0.8974, 0.7593, 0.8687, 0.7716, 0.859, 0.7318, 0.9786, 0.4104, 0.9728, 0.4514, 0.9291, 0.4324, 0.9386, 0.3924, 0.991, 0.07197, 0.9955, 0.1137, 0.9582, 0.1154, 0.9574, 0.07595, 0.9116, 0.1269, 0.9127, 0.1698, 0.8757, 0.1667, 0.8777, 0.1243, 0.8777, 0.1243, 0.8757, 0.1667, 0.8378, 0.1662, 0.8436, 0.1233, 0.9386, 0.3924, 0.9291, 0.4324, 0.8999, 0.4202, 0.9131, 0.3795, 0.9574, 0.07595, 0.9582, 0.1154, 0.9217, 0.1152, 0.9238, 0.07376, 0.859, 0.7318, 0.8687, 0.7716, 0.8247, 0.7908, 0.819, 0.7498, 0.954, 0.2045, 0.9793, 0.2102, 0.9713, 0.2265, 0.95, 0.2287, 0.9282, 0.2017, 0.954, 0.2045, 0.95, 0.2287, 0.9305, 0.2197, 0.9382, 0.1757, 0.9591, 0.1749, 0.954, 0.2045, 0.9282, 0.2017, 0.9591, 0.1749, 0.9783, 0.1825, 0.9793, 0.2102, 0.954, 0.2045, 0.9577, 0.1469, 0.9922, 0.1564, 0.9783, 0.1825, 0.9591, 0.1749, 0.8393, 0.8302, 0.8841, 0.816, 0.8891, 0.8381, 0.8634, 0.8486, 0.8393, 0.2185, 0.8733, 0.2107, 0.8731, 0.2358, 0.8528, 0.2405, 0.9217, 0.145, 0.9577, 0.1469, 0.9591, 0.1749, 0.9382, 0.1757, 0.8512, 0.04231, 0.882, 0.04295, 0.8807, 0.067, 0.8574, 0.06293, 0.8807, 0.067, 0.882, 0.04295, 0.9127, 0.04558, 0.9042, 0.06542, 0.9087, 0.01282, 0.9127, 0.04558, 0.882, 0.04295, 0.884, 0.004523, 0.884, 0.004523, 0.882, 0.04295, 0.8512, 0.04231, 0.8586, 0.01016])
me_legleft.materials.append(mat_behemoth)
me_legleft.use_remesh_preserve_volume = False
me_legleft.use_remesh_preserve_attributes = False
me_legleft.use_mirror_vertex_groups = False
me_legleft.update()
me_armleftupper = bpy.data.meshes.new('ArmLeftUpper')
me_armleftupper.from_pydata([(-0.08947, -0.08823, 0.1071), (-0.08947, 0.06834, 0.09345), (0.07158, -0.08694, 0.1219), (0.07158, 0.06963, 0.1082), (-0.008945, 0.1137, 0.09691), (-0.008945, -0.11, 0.1165), (-0.1096, 0.001076, 0.09748), (0.09171, 0.002688, 0.1159), (-0.01314, 0.01399, 0.1562), (-0.1441, -0.1696, -0.02991), (-0.1441, 0.1155, -0.05486), (0.1491, 0.1178, -0.02802), (0.1491, -0.1673, -0.003077), (0.002517, -0.2092, -0.01293), (0.002517, 0.1981, -0.04857), (0.1858, -0.004049, -0.01398), (-0.1808, -0.006984, -0.04752), (-0.0899, 0.09052, -0.6962), (0.2018, 0.09285, -0.6695), (0.1974, -0.1807, -0.5931), (0.05096, -0.221, -0.5955), (0.05718, 0.1698, -0.7047), (0.2364, -0.02409, -0.6334), (-0.1282, -0.02701, -0.6668), (-0.09425, -0.183, -0.6198), (-0.1179, -0.2383, -0.4085), (-0.1179, 0.1127, -0.4392), (0.179, 0.1317, -0.2218), (0.179, -0.2193, -0.1911), (0.03053, -0.2789, -0.2954), (0.03053, 0.2225, -0.3393), (0.2161, -0.01633, -0.1814), (-0.155, -0.04011, -0.4532), (0.05407, -0.02996, -0.7004)], [], [(16, 6, 1, 10), (14, 4, 3, 11), (15, 7, 2, 12), (13, 5, 0, 9), (8, 6, 0, 5), (7, 8, 5, 2), (12, 2, 5, 13), (10, 1, 4, 14), (3, 4, 8, 7), (4, 1, 6, 8), (11, 3, 7, 15), (9, 0, 6, 16), (25, 9, 16, 32), (27, 11, 15, 31), (26, 10, 14, 30), (28, 12, 13, 29), (29, 13, 9, 25), (31, 15, 12, 28), (30, 14, 11, 27), (32, 16, 10, 26), (23, 32, 26, 17), (21, 30, 27, 18), (22, 31, 28, 19), (20, 29, 25, 24), (19, 28, 29, 20), (17, 26, 30, 21), (18, 27, 31, 22), (24, 25, 32, 23), (22, 19, 20, 33), (21, 18, 22, 33), (17, 21, 33, 23), (20, 24, 23, 33)])
_uv = me_armleftupper.uv_layers.new(name='UVMap')
_uv.uv.foreach_set('vector', [0.8496, 0.5261, 0.8227, 0.5551, 0.8087, 0.545, 0.8249, 0.5122, 0.7947, 0.5011, 0.7867, 0.5377, 0.7637, 0.5353, 0.7626, 0.4988, 0.7878, 0.8035, 0.7565, 0.8247, 0.7476, 0.8085, 0.7592, 0.7838, 0.7353, 0.7802, 0.7341, 0.8055, 0.7205, 0.8072, 0.7113, 0.7814, 0.7332, 0.8272, 0.7099, 0.8228, 0.7205, 0.8072, 0.7341, 0.8055, 0.7565, 0.8247, 0.7332, 0.8272, 0.7341, 0.8055, 0.7476, 0.8085, 0.7592, 0.7838, 0.7476, 0.8085, 0.7341, 0.8055, 0.7353, 0.7802, 0.8249, 0.5122, 0.8087, 0.545, 0.7867, 0.5377, 0.7947, 0.5011, 0.752, 0.841, 0.7322, 0.8514, 0.7332, 0.8272, 0.7565, 0.8247, 0.7322, 0.8514, 0.7132, 0.8395, 0.7099, 0.8228, 0.7332, 0.8272, 0.7626, 0.4988, 0.7637, 0.5353, 0.747, 0.5388, 0.7346, 0.5018, 0.7113, 0.7814, 0.7205, 0.8072, 0.7099, 0.8228, 0.6793, 0.7981, 0.7053, 0.7168, 0.7113, 0.7814, 0.6793, 0.7981, 0.6638, 0.7113, 0.7688, 0.4606, 0.7626, 0.4988, 0.7346, 0.5018, 0.7346, 0.4603, 0.8445, 0.4416, 0.8249, 0.5122, 0.7947, 0.5011, 0.8071, 0.4516, 0.7634, 0.7511, 0.7592, 0.7838, 0.7353, 0.7802, 0.7355, 0.7334, 0.7355, 0.7334, 0.7353, 0.7802, 0.7113, 0.7814, 0.7053, 0.7168, 0.8067, 0.765, 0.7878, 0.8035, 0.7592, 0.7838, 0.7634, 0.7511, 0.8071, 0.4516, 0.7947, 0.5011, 0.7626, 0.4988, 0.7688, 0.4606, 0.8776, 0.4386, 0.8496, 0.5261, 0.8249, 0.5122, 0.8445, 0.4416, 0.865, 0.3875, 0.8776, 0.4386, 0.8445, 0.4416, 0.8395, 0.3996, 0.8194, 0.402, 0.8071, 0.4516, 0.7688, 0.4606, 0.7991, 0.3939, 0.8078, 0.6612, 0.8067, 0.765, 0.7634, 0.7511, 0.7706, 0.6699, 0.7352, 0.6718, 0.7355, 0.7334, 0.7053, 0.7168, 0.6986, 0.6714, 0.7706, 0.6699, 0.7634, 0.7511, 0.7355, 0.7334, 0.7352, 0.6718, 0.8395, 0.3996, 0.8445, 0.4416, 0.8071, 0.4516, 0.8194, 0.402, 0.7991, 0.3939, 0.7688, 0.4606, 0.7346, 0.4603, 0.7798, 0.374, 0.6986, 0.6714, 0.7053, 0.7168, 0.6638, 0.7113, 0.6612, 0.6612, 0.7798, 0.374, 0.79, 0.3295, 0.8311, 0.3216, 0.8243, 0.3721, 0.8194, 0.402, 0.7991, 0.3939, 0.7798, 0.374, 0.8243, 0.3721, 0.8395, 0.3996, 0.8194, 0.402, 0.8243, 0.3721, 0.865, 0.3875, 0.8311, 0.3216, 0.8684, 0.3413, 0.865, 0.3875, 0.8243, 0.3721])
me_armleftupper.materials.append(mat_behemoth)
me_armleftupper.use_remesh_preserve_volume = False
me_armleftupper.use_remesh_preserve_attributes = False
me_armleftupper.use_mirror_vertex_groups = False
me_armleftupper.update()
me_armleftlower = bpy.data.meshes.new('ArmLeftLower')
me_armleftlower.from_pydata([(-0.04697, -0.4671, -0.5156), (-0.02977, -0.3287, -0.5896), (0.1435, -0.4873, -0.5232), (0.1361, -0.3341, -0.584), (0.04667, -0.2796, -0.5877), (0.03685, -0.4924, -0.5009), (-0.07359, -0.3911, -0.5514), (0.2, -0.4063, -0.5805), (-0.1453, 0.1653, -0.05181), (0.1463, 0.1671, -0.02744), (0.142, -0.1066, 0.04873), (-0.004492, -0.1465, 0.04743), (0.001734, 0.2444, -0.06139), (0.1809, 0.05, 0.008254), (-0.1837, 0.04786, -0.02222), (-0.1497, -0.1083, 0.02436), (-0.09428, 0.04031, -0.2074), (0.1321, -0.003602, -0.2459), (0.1233, -0.1885, -0.1306), (0.008897, -0.193, -0.09491), (0.02139, 0.06205, -0.2548), (0.1566, -0.08834, -0.2013), (-0.1263, -0.03345, -0.1532), (-0.103, -0.1446, -0.09213), (-0.07472, -0.4333, -0.6317), (-0.05262, -0.5537, -0.641), (0.2187, -0.4586, -0.657), (0.04662, -0.5873, -0.6387), (0.1445, -0.5693, -0.6382), (-0.1039, 0.09897, 0.07425), (-0.08474, 0.1577, 0.05945), (-0.0112, 0.1972, 0.05466), (0.06109, 0.1586, 0.07164), (0.07839, 0.1, 0.08948), (0.05891, 0.02176, 0.1097), (-0.01431, 0.001784, 0.1091), (-0.08692, 0.0209, 0.09754), (-0.01276, 0.1144, 0.1087), (-0.0005266, -0.4045, -0.6973), (0.00069, -0.4826, -0.7379), (0.1171, -0.4118, -0.6885), (0.0568, -0.4985, -0.7416), (0.1136, -0.4884, -0.7309), (0.0583, -0.4075, -0.6941), (0.1964, -0.4906, -0.822), (0.2521, -0.5468, -0.7868), (0.198, -0.5976, -0.7823), (0.1752, -0.5158, -0.828), (0.08167, -0.7029, -0.8277), (0.1629, -0.6815, -0.8186), (0.1255, -0.6001, -0.8522), (0.07752, -0.6113, -0.8599), (-0.04477, -0.6872, -0.8384), (0.03776, -0.7161, -0.8367), (0.004101, -0.6097, -0.8529), (0.04615, -0.6203, -0.8599), (-0.1541, -0.4351, -0.7563), (-0.1413, -0.5473, -0.7825), (-0.06921, -0.4165, -0.7651), (-0.05441, -0.4949, -0.7865), (0.207, -0.5211, -0.9493), (0.2426, -0.5542, -0.9613), (0.2054, -0.5928, -0.9564), (0.1898, -0.5395, -0.9528), (0.2039, -0.5148, -1.078), (0.1255, -0.6289, -0.9909), (0.1449, -0.6592, -1.02), (0.1066, -0.6692, -1.026), (0.1027, -0.6336, -0.9946), (0.1144, -0.6032, -1.137), (0.005382, -0.6177, -0.9893), (0.02424, -0.6634, -1.02), (-0.01764, -0.6478, -1.019), (0.02711, -0.6222, -0.9915), (0.02291, -0.6013, -1.123), (-0.07057, -0.4046, -0.8343), (-0.1267, -0.478, -0.8657), (-0.1263, -0.4081, -0.8458), (-0.067, -0.454, -0.849), (-0.02758, -0.3783, -0.9511), (0.1452, -0.3494, -0.3422), (0.168, -0.1104, -0.3941), (-0.0947, -0.1037, -0.3925), (0.02565, -0.377, -0.3254), (0.03954, -0.0496, -0.3927), (0.196, -0.2126, -0.3788), (-0.1319, -0.208, -0.3642), (-0.08637, -0.3485, -0.3254)], [], [(2, 5, 27, 28), (5, 0, 25, 27), (22, 14, 8, 16), (20, 12, 9, 17), (21, 13, 10, 18), (19, 11, 15, 23), (18, 10, 11, 19), (16, 8, 12, 20), (17, 9, 13, 21), (23, 15, 14, 22), (87, 23, 22, 86), (81, 17, 21, 85), (82, 16, 20, 84), (80, 18, 19, 83), (83, 19, 23, 87), (85, 21, 18, 80), (84, 20, 17, 81), (86, 22, 16, 82), (42, 40, 44, 47), (7, 2, 28, 26), (0, 6, 24, 25), (7, 26, 40, 3), (13, 9, 32, 33), (9, 12, 31, 32), (15, 11, 35, 36), (12, 8, 30, 31), (33, 37, 35, 34), (35, 37, 29, 36), (30, 29, 37, 31), (31, 37, 33, 32), (11, 10, 34, 35), (10, 13, 33, 34), (8, 14, 29, 30), (14, 15, 36, 29), (43, 40, 42, 41), (38, 43, 41, 39), (1, 4, 43, 38), (4, 3, 40, 43), (25, 24, 56, 57), (1, 38, 24, 6), (41, 27, 53, 55), (42, 28, 49, 50), (47, 44, 60, 63), (28, 42, 47, 46), (26, 28, 46, 45), (40, 26, 45, 44), (51, 50, 65, 68), (27, 41, 51, 48), (28, 27, 48, 49), (41, 42, 50, 51), (55, 53, 71, 73), (27, 25, 52, 53), (39, 41, 55, 54), (25, 39, 54, 52), (58, 59, 78, 75), (24, 38, 58, 56), (38, 39, 59, 58), (39, 25, 57, 59), (62, 63, 64), (45, 46, 62, 61), (46, 47, 63, 62), (44, 45, 61, 60), (49, 48, 67, 66), (60, 61, 64), (63, 60, 64), (61, 62, 64), (68, 65, 69), (48, 51, 68, 67), (50, 49, 66, 65), (54, 55, 73, 70), (66, 67, 69), (65, 66, 69), (67, 68, 69), (72, 70, 74), (52, 54, 70, 72), (53, 52, 72, 71), (56, 58, 75, 77), (73, 71, 74), (70, 73, 74), (71, 72, 74), (77, 75, 79), (57, 56, 77, 76), (59, 57, 76, 78), (4, 84, 81, 3), (76, 77, 79), (75, 78, 79), (78, 76, 79), (6, 86, 82, 1), (7, 85, 80, 2), (5, 83, 87, 0), (2, 80, 83, 5), (1, 82, 84, 4), (3, 81, 85, 7), (0, 87, 86, 6)])
_uv = me_armleftlower.uv_layers.new(name='UVMap')
_uv.uv.foreach_set('vector', [0.6879, 0.1474, 0.6673, 0.1521, 0.6675, 0.1169, 0.6865, 0.118, 0.6673, 0.1521, 0.65, 0.1531, 0.6479, 0.121, 0.6675, 0.1169, 0.696, 0.5811, 0.7046, 0.6154, 0.6818, 0.6255, 0.6761, 0.5808, 0.651, 0.5735, 0.6493, 0.6314, 0.6168, 0.6241, 0.6263, 0.5638, 0.7197, 0.2477, 0.7314, 0.3012, 0.6984, 0.2979, 0.6937, 0.2534, 0.6686, 0.2618, 0.6695, 0.2963, 0.6408, 0.2998, 0.6422, 0.2695, 0.6937, 0.2534, 0.6984, 0.2979, 0.6695, 0.2963, 0.6686, 0.2618, 0.6761, 0.5808, 0.6818, 0.6255, 0.6493, 0.6314, 0.651, 0.5735, 0.6263, 0.5638, 0.6168, 0.6241, 0.5943, 0.6131, 0.6066, 0.5592, 0.6422, 0.2695, 0.6408, 0.2998, 0.6069, 0.3024, 0.6146, 0.2668, 0.6475, 0.2003, 0.6422, 0.2695, 0.6146, 0.2668, 0.6201, 0.2083, 0.6282, 0.5256, 0.6263, 0.5638, 0.6066, 0.5592, 0.6125, 0.5133, 0.6774, 0.532, 0.6761, 0.5808, 0.651, 0.5735, 0.6513, 0.5362, 0.6919, 0.1942, 0.6937, 0.2534, 0.6686, 0.2618, 0.6686, 0.1959, 0.6686, 0.1959, 0.6686, 0.2618, 0.6422, 0.2695, 0.6475, 0.2003, 0.7192, 0.2015, 0.7197, 0.2477, 0.6937, 0.2534, 0.6919, 0.1942, 0.6513, 0.5362, 0.651, 0.5735, 0.6263, 0.5638, 0.6282, 0.5256, 0.6972, 0.5234, 0.696, 0.5811, 0.6761, 0.5808, 0.6774, 0.532, 0.6464, 0.4194, 0.6446, 0.4375, 0.6241, 0.4066, 0.6286, 0.4015, 0.7098, 0.1452, 0.6879, 0.1474, 0.6865, 0.118, 0.711, 0.1257, 0.65, 0.1531, 0.6328, 0.1551, 0.6303, 0.1364, 0.6479, 0.121, 0.6208, 0.4538, 0.6217, 0.4333, 0.6446, 0.4375, 0.6365, 0.4654, 0.758, 0.8808, 0.7387, 0.8981, 0.7229, 0.8764, 0.7316, 0.8669, 0.7387, 0.8981, 0.7045, 0.905, 0.7082, 0.8795, 0.7229, 0.8764, 0.7629, 0.2508, 0.7941, 0.2508, 0.7862, 0.2823, 0.772, 0.2822, 0.7045, 0.905, 0.6742, 0.8879, 0.6953, 0.8721, 0.7082, 0.8795, 0.8012, 0.3047, 0.7815, 0.304, 0.7862, 0.2823, 0.799, 0.2886, 0.7862, 0.2823, 0.7815, 0.304, 0.7627, 0.2954, 0.772, 0.2822, 0.6953, 0.8721, 0.69, 0.8604, 0.7118, 0.8604, 0.7082, 0.8795, 0.7082, 0.8795, 0.7118, 0.8604, 0.7316, 0.8669, 0.7229, 0.8764, 0.7941, 0.2508, 0.822, 0.2649, 0.799, 0.2886, 0.7862, 0.2823, 0.822, 0.2649, 0.8301, 0.2981, 0.8012, 0.3047, 0.799, 0.2886, 0.6742, 0.8879, 0.6612, 0.8655, 0.69, 0.8604, 0.6953, 0.8721, 0.7404, 0.2766, 0.7629, 0.2508, 0.772, 0.2822, 0.7627, 0.2954, 0.6565, 0.4385, 0.6446, 0.4375, 0.6464, 0.4194, 0.6578, 0.417, 0.6684, 0.4389, 0.6565, 0.4385, 0.6578, 0.417, 0.6688, 0.4207, 0.6735, 0.4684, 0.6559, 0.4747, 0.6565, 0.4385, 0.6684, 0.4389, 0.6559, 0.4747, 0.6365, 0.4654, 0.6446, 0.4375, 0.6565, 0.4385, 0.88, 0.9432, 0.859, 0.9308, 0.8756, 0.9045, 0.8975, 0.9127, 0.6735, 0.4684, 0.6684, 0.4389, 0.6877, 0.4472, 0.6909, 0.4666, 0.1253, 0.9214, 0.1029, 0.9378, 0.08881, 0.889, 0.1083, 0.8896, 0.8499, 0.9497, 0.8286, 0.9641, 0.8168, 0.9198, 0.8356, 0.9176, 0.6286, 0.4015, 0.6241, 0.4066, 0.6105, 0.3813, 0.6141, 0.3778, 0.7848, 0.9563, 0.767, 0.9376, 0.7769, 0.9146, 0.7936, 0.9239, 0.711, 0.1257, 0.6865, 0.118, 0.7, 0.0886, 0.7137, 0.09261, 0.1734, 0.9193, 0.1519, 0.9275, 0.1343, 0.898, 0.1499, 0.8909, 0.6561, 0.382, 0.6465, 0.3841, 0.6466, 0.3534, 0.6511, 0.3524, 0.9008, 0.6187, 0.8866, 0.5948, 0.9129, 0.5717, 0.93, 0.5804, 0.6865, 0.118, 0.6675, 0.1169, 0.6721, 0.07045, 0.688, 0.07361, 0.6578, 0.417, 0.6464, 0.4194, 0.6465, 0.3841, 0.6561, 0.382, 0.1083, 0.8896, 0.08881, 0.889, 0.1082, 0.8534, 0.1146, 0.8617, 0.6675, 0.1169, 0.6479, 0.121, 0.6472, 0.07139, 0.6635, 0.06791, 0.6688, 0.4207, 0.6578, 0.417, 0.6626, 0.3812, 0.6707, 0.3845, 0.616, 0.8843, 0.6031, 0.8609, 0.6308, 0.8376, 0.6478, 0.8442, 0.6864, 0.4298, 0.6825, 0.4134, 0.6982, 0.4136, 0.7003, 0.4239, 0.2012, 0.9414, 0.1909, 0.9232, 0.2086, 0.9136, 0.2243, 0.9206, 0.6684, 0.4389, 0.6688, 0.4207, 0.6825, 0.4134, 0.6864, 0.4298, 0.8772, 0.6142, 0.8636, 0.6372, 0.8456, 0.607, 0.8654, 0.6043, 0.7936, 0.8864, 0.7826, 0.8876, 0.779, 0.8604, 0.7137, 0.09261, 0.7, 0.0886, 0.713, 0.05475, 0.723, 0.05733, 0.7936, 0.9239, 0.7769, 0.9146, 0.7826, 0.8876, 0.7936, 0.8864, 0.1499, 0.8909, 0.1343, 0.898, 0.1343, 0.8602, 0.144, 0.863, 0.688, 0.07361, 0.6721, 0.07045, 0.6811, 0.0295, 0.6886, 0.03139, 0.144, 0.863, 0.1343, 0.8602, 0.1449, 0.8353, 0.6141, 0.3778, 0.6105, 0.3813, 0.5943, 0.3585, 0.723, 0.05733, 0.713, 0.05475, 0.7314, 0.03252, 0.6511, 0.3524, 0.6466, 0.3534, 0.6465, 0.3216, 0.93, 0.5804, 0.9129, 0.5717, 0.9219, 0.5431, 0.93, 0.5371, 0.8356, 0.9176, 0.8168, 0.9198, 0.8322, 0.879, 0.8377, 0.887, 0.6707, 0.3845, 0.6626, 0.3812, 0.6716, 0.354, 0.6758, 0.3553, 0.6886, 0.03139, 0.6811, 0.0295, 0.688, 0.004523, 0.8377, 0.887, 0.8322, 0.879, 0.8499, 0.8577, 0.93, 0.5371, 0.9219, 0.5431, 0.9206, 0.5121, 0.6478, 0.8045, 0.6389, 0.8092, 0.6412, 0.7802, 0.6478, 0.8442, 0.6308, 0.8376, 0.6389, 0.8092, 0.6478, 0.8045, 0.6635, 0.06791, 0.6472, 0.07139, 0.6413, 0.03334, 0.6496, 0.03125, 0.2243, 0.9206, 0.2086, 0.9136, 0.213, 0.8993, 0.2243, 0.9001, 0.1146, 0.8617, 0.1082, 0.8534, 0.1253, 0.8353, 0.6758, 0.3553, 0.6716, 0.354, 0.6786, 0.3264, 0.6496, 0.03125, 0.6413, 0.03334, 0.6402, 0.009058, 0.2243, 0.9001, 0.213, 0.8993, 0.212, 0.8724, 0.8975, 0.9127, 0.8756, 0.9045, 0.8836, 0.8856, 0.8975, 0.8904, 0.8654, 0.6043, 0.8456, 0.607, 0.8527, 0.5859, 0.8657, 0.5887, 0.6559, 0.4747, 0.6513, 0.5362, 0.6282, 0.5256, 0.6365, 0.4654, 0.8975, 0.8904, 0.8836, 0.8856, 0.8953, 0.8577, 0.7003, 0.4239, 0.6982, 0.4136, 0.7255, 0.4141, 0.8657, 0.5887, 0.8527, 0.5859, 0.8772, 0.5641, 0.6909, 0.4666, 0.6972, 0.5234, 0.6774, 0.532, 0.6735, 0.4684, 0.7098, 0.1452, 0.7192, 0.2015, 0.6919, 0.1942, 0.6879, 0.1474, 0.6673, 0.1521, 0.6686, 0.1959, 0.6475, 0.2003, 0.65, 0.1531, 0.6879, 0.1474, 0.6919, 0.1942, 0.6686, 0.1959, 0.6673, 0.1521, 0.6735, 0.4684, 0.6774, 0.532, 0.6513, 0.5362, 0.6559, 0.4747, 0.6365, 0.4654, 0.6282, 0.5256, 0.6125, 0.5133, 0.6208, 0.4538, 0.65, 0.1531, 0.6475, 0.2003, 0.6201, 0.2083, 0.6328, 0.1551])
me_armleftlower.materials.append(mat_behemoth)
me_armleftlower.use_remesh_preserve_volume = False
me_armleftlower.use_remesh_preserve_attributes = False
me_armleftlower.use_mirror_vertex_groups = False
me_armleftlower.update()

# ---- objects
ob_body = bpy.data.objects.new('Body', me_body)
ob_armrightupper = bpy.data.objects.new('ArmRightUpper', me_armrightupper)
ob_armrightlower = bpy.data.objects.new('ArmRightLower', me_armrightlower)
ob_legright = bpy.data.objects.new('LegRight', me_legright)
ob_legrightlower_001 = bpy.data.objects.new('LegRightLower.001', me_legrightlower_001)
ob_legrightlower = bpy.data.objects.new('LegRightLower', me_legrightlower)
ob_head = bpy.data.objects.new('Head', me_head)
ob_legleft = bpy.data.objects.new('LegLeft', me_legleft)
ob_armleftupper = bpy.data.objects.new('ArmLeftUpper', me_armleftupper)
ob_armleftlower = bpy.data.objects.new('ArmLeftLower', me_armleftlower)

# ---- transforms, parenting, visibility, modifiers, constraints
ob_body.location = (0.0, 0.0, 2.238)
ob_body.lineart.crease_threshold = 0.0
ob_body.use_mesh_mirror_x = True
ob_armrightupper.parent = ob_body
ob_armrightupper.matrix_parent_inverse = Matrix(((1.0, 0.0, 0.0, -0.0), (0.0, 1.0, 0.0, -0.0), (0.0, 0.0, 1.0, -2.238), (0.0, 0.0, 0.0, 1.0)))
ob_armrightupper.location = (-0.54, 0.06769, 3.075)
ob_armrightupper.lineart.crease_threshold = 0.0
ob_armrightlower.parent = ob_armrightupper
ob_armrightlower.matrix_parent_inverse = Matrix(((1.0, 0.0, 0.0, 0.54), (0.0, 1.0, 1.863e-09, -0.06769), (0.0, 0.0, 1.0, -3.075), (0.0, 0.0, 0.0, 1.0)))
ob_armrightlower.location = (-0.5886, -0.005683, 2.415)
ob_armrightlower.lineart.crease_threshold = 0.0
ob_legright.parent = ob_body
ob_legright.matrix_parent_inverse = Matrix(((1.0, 0.0, 0.0, -0.0), (0.0, 1.0, 0.0, -0.0), (0.0, 0.0, 1.0, -2.238), (0.0, 0.0, 0.0, 1.0)))
ob_legright.location = (-0.243, -0.03692, 2.028)
ob_legright.rotation_euler = (0.08727, -1.935e-17, -8.449e-19)
ob_legright.lineart.crease_threshold = 0.0
ob_legrightlower_001.parent = ob_legright
ob_legrightlower_001.matrix_parent_inverse = Matrix(((1.0, 0.0, 0.0, 0.243), (0.0, 1.0, 0.0, 0.03692), (0.0, 0.0, 1.0, -2.028), (0.0, 0.0, 0.0, 1.0)))
ob_legrightlower_001.location = (0.243, 0.2601, 1.179)
ob_legrightlower_001.rotation_euler = (-0.1745, 3.856e-17, -3.373e-18)
ob_legrightlower_001.scale = (-1.0, 1.0, 1.0)
ob_legrightlower_001.lineart.crease_threshold = 0.0
ob_legrightlower.parent = ob_legright
ob_legrightlower.matrix_parent_inverse = Matrix(((1.0, 0.0, 0.0, 0.243), (0.0, 1.0, 0.0, 0.03692), (0.0, 0.0, 1.0, -2.028), (0.0, 0.0, 0.0, 1.0)))
ob_legrightlower.location = (-0.243, 0.2601, 1.179)
ob_legrightlower.rotation_euler = (-0.1745, 3.856e-17, -3.373e-18)
ob_legrightlower.lineart.crease_threshold = 0.0
ob_head.parent = ob_body
ob_head.matrix_parent_inverse = Matrix(((1.0, 0.0, 0.0, -0.0), (0.0, 1.0, 0.0, -0.0), (0.0, 0.0, 1.0, -2.238), (0.0, 0.0, 0.0, 1.0)))
ob_head.location = (0.0, 2.98e-08, 3.2)
ob_head.lineart.crease_threshold = 0.0
ob_legleft.parent = ob_body
ob_legleft.matrix_parent_inverse = Matrix(((1.0, 0.0, 0.0, -0.0), (0.0, 1.0, 0.0, -0.0), (0.0, 0.0, 1.0, -2.238), (0.0, 0.0, 0.0, 1.0)))
ob_legleft.location = (0.243, -0.03692, 2.028)
ob_legleft.rotation_euler = (0.08727, -1.935e-17, -8.449e-19)
ob_legleft.lineart.crease_threshold = 0.0
ob_armleftupper.parent = ob_body
ob_armleftupper.matrix_parent_inverse = Matrix(((1.0, 0.0, 0.0, -0.0), (0.0, 1.0, 0.0, -0.0), (0.0, 0.0, 1.0, -2.238), (0.0, 0.0, 0.0, 1.0)))
ob_armleftupper.location = (0.54, 0.06769, 3.075)
ob_armleftupper.lineart.crease_threshold = 0.0
ob_armleftlower.parent = ob_armleftupper
ob_armleftlower.matrix_parent_inverse = Matrix(((1.0, 0.0, 0.0, -0.54), (0.0, 1.0, 1.863e-09, -0.06769), (0.0, 0.0, 1.0, -3.075), (0.0, 0.0, 0.0, 1.0)))
ob_armleftlower.location = (0.5886, -0.005683, 2.415)
ob_armleftlower.lineart.crease_threshold = 0.0

# ---- collection membership
col_collection_1.objects.link(ob_body)
col_collection_1.objects.link(ob_armrightupper)
col_collection_1.objects.link(ob_armrightlower)
col_collection_1.objects.link(ob_legright)
col_collection_1.objects.link(ob_legrightlower_001)
col_collection_1.objects.link(ob_legrightlower)
col_collection_1.objects.link(ob_head)
col_collection_1.objects.link(ob_legleft)
col_collection_1.objects.link(ob_armleftupper)
col_collection_1.objects.link(ob_armleftlower)

# ---- scene / render settings (as saved in the file)
scene.frame_start = 1; scene.frame_end = 250; scene.frame_set(1)
scene.render.engine = 'BLENDER_EEVEE_NEXT'
scene.render.resolution_percentage = 50
scene.render.dither_intensity = 0.0
scene.cycles.use_denoising = False
scene.cycles.samples = 128
scene.cycles.sampling_pattern = 'TABULATED_SOBOL'
scene.cycles.use_adaptive_sampling = False
scene.cycles.use_light_tree = False
scene.cycles.blur_glossy = 0.0
scene.cycles.sample_clamp_indirect = 0.0
scene.view_settings.view_transform = 'Standard'
bpy.context.view_layer.update()

# ---- added for rendering (the .blend has no active camera and no usable light): camera, sun
cam_auto = bpy.data.cameras.new('AutoCamera')
cam_auto.lens = 50.0
cam_auto.sensor_width = 36.0
cam_auto.clip_end = 1000.0
ob_auto_camera = bpy.data.objects.new('AutoCamera', cam_auto)
scene.collection.objects.link(ob_auto_camera)
ob_auto_camera.location = (4.15835, -5.08423, 5.23939)
ob_auto_camera.rotation_euler = (1.09748, -7.21219e-08, 0.694738)
scene.camera = ob_auto_camera
light_auto_sun = bpy.data.lights.new('AutoSun', 'SUN')
light_auto_sun.energy = 3.0
light_auto_sun.angle = 0.0523599
ob_auto_sun = bpy.data.objects.new('AutoSun', light_auto_sun)
scene.collection.objects.link(ob_auto_sun)
ob_auto_sun.rotation_euler = (0.872665, 0.174533, 0.523599)
bpy.context.view_layer.update()
